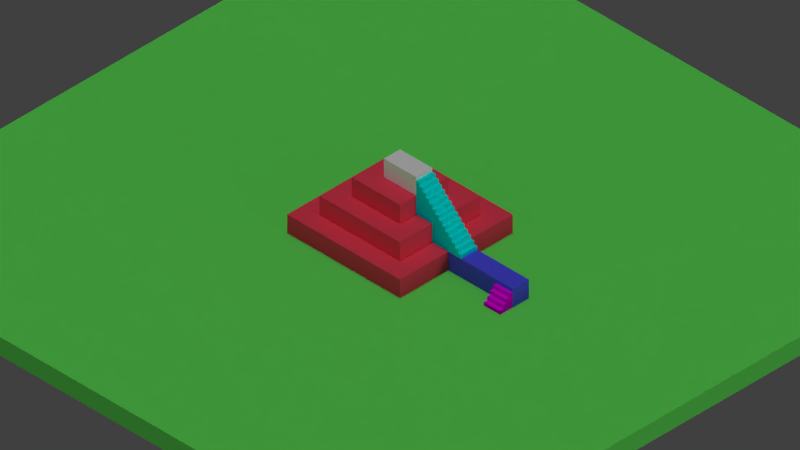 # Source: temple.blend  (saved by Blender 2.79.0; exported with 4.5.12 LTS)
import bpy
from mathutils import Matrix  # noqa: F401  (used for matrix-valued properties, if any)

bpy.ops.wm.read_factory_settings(use_empty=True)
scene = bpy.context.scene
scene.name = 'Scene'

# ---- collections
col_collection_1 = bpy.data.collections.new('Collection 1'); scene.collection.children.link(col_collection_1)

# ---- materials (node trees are filled in below, after node groups)
mat_brickside_006 = bpy.data.materials.new('BrickSide.006')
mat_brickside_006.alpha_threshold = 0.0
mat_brickside_006.use_transparent_shadow = False
mat_brickside_006.diffuse_color = (1.0, 0.06663, 0.1221, 1.0)
mat_brickside_006.roughness = 0.5
mat_brickside_006.specular_intensity = 0.0
mat_bricktop_006 = bpy.data.materials.new('BrickTop.006')
mat_bricktop_006.alpha_threshold = 0.0
mat_bricktop_006.use_transparent_shadow = False
mat_bricktop_006.diffuse_color = (1.0, 0.06663, 0.1221, 1.0)
mat_bricktop_006.roughness = 0.5
mat_bricktop_006.specular_intensity = 0.0
mat_bricktop_006.line_color = (0.0, 0.0, 0.0, 1.0)
mat_ground = bpy.data.materials.new('Ground')
mat_ground.alpha_threshold = 0.0
mat_ground.use_transparent_shadow = False
mat_ground.diffuse_color = (0.161, 1.0, 0.1355, 1.0)
mat_ground.roughness = 0.5
mat_ground.specular_intensity = 0.0
mat_ground.line_color = (0.0, 0.0, 0.0, 1.0)
mat_brickside_025 = bpy.data.materials.new('BrickSide.025')
mat_brickside_025.alpha_threshold = 0.0
mat_brickside_025.use_transparent_shadow = False
mat_brickside_025.diffuse_color = (1.0, 0.06663, 0.1221, 1.0)
mat_brickside_025.roughness = 0.5
mat_brickside_025.specular_intensity = 0.0
mat_bricktop_025 = bpy.data.materials.new('BrickTop.025')
mat_bricktop_025.alpha_threshold = 0.0
mat_bricktop_025.use_transparent_shadow = False
mat_bricktop_025.diffuse_color = (1.0, 0.06663, 0.1221, 1.0)
mat_bricktop_025.roughness = 0.5
mat_bricktop_025.specular_intensity = 0.0
mat_bricktop_025.line_color = (0.0, 0.0, 0.0, 1.0)
mat_brickside_026 = bpy.data.materials.new('BrickSide.026')
mat_brickside_026.alpha_threshold = 0.0
mat_brickside_026.use_transparent_shadow = False
mat_brickside_026.diffuse_color = (1.0, 0.06663, 0.1221, 1.0)
mat_brickside_026.roughness = 0.5
mat_brickside_026.specular_intensity = 0.0
mat_bricktop_026 = bpy.data.materials.new('BrickTop.026')
mat_bricktop_026.alpha_threshold = 0.0
mat_bricktop_026.use_transparent_shadow = False
mat_bricktop_026.diffuse_color = (1.0, 0.06663, 0.1221, 1.0)
mat_bricktop_026.roughness = 0.5
mat_bricktop_026.specular_intensity = 0.0
mat_bricktop_026.line_color = (0.0, 0.0, 0.0, 1.0)
mat_brickside_027 = bpy.data.materials.new('BrickSide.027')
mat_brickside_027.alpha_threshold = 0.0
mat_brickside_027.use_transparent_shadow = False
mat_brickside_027.diffuse_color = (1.0, 0.06663, 0.1221, 1.0)
mat_brickside_027.roughness = 0.5
mat_brickside_027.specular_intensity = 0.0
mat_bricktop_027 = bpy.data.materials.new('BrickTop.027')
mat_bricktop_027.alpha_threshold = 0.0
mat_bricktop_027.use_transparent_shadow = False
mat_bricktop_027.diffuse_color = (1.0, 0.06663, 0.1221, 1.0)
mat_bricktop_027.roughness = 0.5
mat_bricktop_027.specular_intensity = 0.0
mat_bricktop_027.line_color = (0.0, 0.0, 0.0, 1.0)
mat_brickside_028 = bpy.data.materials.new('BrickSide.028')
mat_brickside_028.alpha_threshold = 0.0
mat_brickside_028.use_transparent_shadow = False
mat_brickside_028.diffuse_color = (1.0, 0.06663, 0.1221, 1.0)
mat_brickside_028.roughness = 0.5
mat_brickside_028.specular_intensity = 0.0
mat_bricktop_028 = bpy.data.materials.new('BrickTop.028')
mat_bricktop_028.alpha_threshold = 0.0
mat_bricktop_028.use_transparent_shadow = False
mat_bricktop_028.diffuse_color = (1.0, 0.06663, 0.1221, 1.0)
mat_bricktop_028.roughness = 0.5
mat_bricktop_028.specular_intensity = 0.0
mat_bricktop_028.line_color = (0.0, 0.0, 0.0, 1.0)
mat_brickside_029 = bpy.data.materials.new('BrickSide.029')
mat_brickside_029.alpha_threshold = 0.0
mat_brickside_029.use_transparent_shadow = False
mat_brickside_029.diffuse_color = (1.0, 0.06663, 0.1221, 1.0)
mat_brickside_029.roughness = 0.5
mat_brickside_029.specular_intensity = 0.0
mat_bricktop_029 = bpy.data.materials.new('BrickTop.029')
mat_bricktop_029.alpha_threshold = 0.0
mat_bricktop_029.use_transparent_shadow = False
mat_bricktop_029.diffuse_color = (1.0, 0.06663, 0.1221, 1.0)
mat_bricktop_029.roughness = 0.5
mat_bricktop_029.specular_intensity = 0.0
mat_bricktop_029.line_color = (0.0, 0.0, 0.0, 1.0)
mat_brickside_030 = bpy.data.materials.new('BrickSide.030')
mat_brickside_030.alpha_threshold = 0.0
mat_brickside_030.use_transparent_shadow = False
mat_brickside_030.diffuse_color = (1.0, 0.06663, 0.1221, 1.0)
mat_brickside_030.roughness = 0.5
mat_brickside_030.specular_intensity = 0.0
mat_bricktop_030 = bpy.data.materials.new('BrickTop.030')
mat_bricktop_030.alpha_threshold = 0.0
mat_bricktop_030.use_transparent_shadow = False
mat_bricktop_030.diffuse_color = (1.0, 0.06663, 0.1221, 1.0)
mat_bricktop_030.roughness = 0.5
mat_bricktop_030.specular_intensity = 0.0
mat_bricktop_030.line_color = (0.0, 0.0, 0.0, 1.0)
mat_brickside_031 = bpy.data.materials.new('BrickSide.031')
mat_brickside_031.alpha_threshold = 0.0
mat_brickside_031.use_transparent_shadow = False
mat_brickside_031.diffuse_color = (1.0, 0.06663, 0.1221, 1.0)
mat_brickside_031.roughness = 0.5
mat_brickside_031.specular_intensity = 0.0
mat_bricktop_031 = bpy.data.materials.new('BrickTop.031')
mat_bricktop_031.alpha_threshold = 0.0
mat_bricktop_031.use_transparent_shadow = False
mat_bricktop_031.diffuse_color = (1.0, 0.06663, 0.1221, 1.0)
mat_bricktop_031.roughness = 0.5
mat_bricktop_031.specular_intensity = 0.0
mat_bricktop_031.line_color = (0.0, 0.0, 0.0, 1.0)
mat_brickside_032 = bpy.data.materials.new('BrickSide.032')
mat_brickside_032.alpha_threshold = 0.0
mat_brickside_032.use_transparent_shadow = False
mat_brickside_032.diffuse_color = (1.0, 0.06663, 0.1221, 1.0)
mat_brickside_032.roughness = 0.5
mat_brickside_032.specular_intensity = 0.0
mat_bricktop_032 = bpy.data.materials.new('BrickTop.032')
mat_bricktop_032.alpha_threshold = 0.0
mat_bricktop_032.use_transparent_shadow = False
mat_bricktop_032.diffuse_color = (1.0, 0.06663, 0.1221, 1.0)
mat_bricktop_032.roughness = 0.5
mat_bricktop_032.specular_intensity = 0.0
mat_bricktop_032.line_color = (0.0, 0.0, 0.0, 1.0)
mat_white = bpy.data.materials.new('White')
mat_white.alpha_threshold = 0.0
mat_white.use_transparent_shadow = False
mat_white.diffuse_color = (1.0, 1.0, 1.0, 1.0)
mat_white.roughness = 0.5
mat_white.specular_intensity = 0.0
mat_white.line_color = (0.0, 0.0, 0.0, 1.0)
mat_blue = bpy.data.materials.new('Blue')
mat_blue.alpha_threshold = 0.0
mat_blue.use_transparent_shadow = False
mat_blue.diffuse_color = (0.1, 0.1, 1.0, 1.0)
mat_blue.roughness = 0.5
mat_blue.specular_intensity = 0.0
mat_cyan = bpy.data.materials.new('Cyan')
mat_cyan.alpha_threshold = 0.0
mat_cyan.use_transparent_shadow = False
mat_cyan.diffuse_color = (0.0, 1.0, 1.0, 1.0)
mat_cyan.roughness = 0.5
mat_cyan.specular_intensity = 0.0
mat_cyan.line_color = (0.0, 0.0, 0.0, 1.0)
mat_material_001 = bpy.data.materials.new('Material.001')
mat_material_001.alpha_threshold = 0.0
mat_material_001.use_transparent_shadow = False
mat_material_001.diffuse_color = (1.0, 0.0, 1.0, 1.0)
mat_material_001.roughness = 0.5
mat_material_001.specular_intensity = 0.0

# ---- material node trees

# ---- world
world_world = bpy.data.worlds.new('World'); scene.world = world_world
world_world.color = (0.05088, 0.05088, 0.05088)
world_world.use_sun_shadow = False
world_world.sun_shadow_jitter_overblur = 0.0
world_world.cycles.sampling_method = 'MANUAL'

# ---- cameras
cam_camera = bpy.data.cameras.new('Camera')
cam_camera.type = 'ORTHO'
cam_camera.clip_end = 100.0
cam_camera.lens = 35.0
cam_camera.sensor_width = 32.0
cam_camera.sensor_height = 18.0
cam_camera.ortho_scale = 35.11
cam_camera.dof.focus_distance = 0.0
cam_camera.dof.aperture_fstop = 128.0

# ---- lights
light_lamp = bpy.data.lights.new('Lamp', 'SUN')
light_lamp.transmission_factor = 0.0
light_lamp.cutoff_distance = 30.0
light_lamp.angle = 0.1993
light_lamp.energy = 0.25
light_lamp.shadow_buffer_clip_start = 1.001
light_lamp.shadow_soft_size = 0.1
light_lamp.shadow_cascade_max_distance = 1000.0
light_lamp_001 = bpy.data.lights.new('Lamp.001', 'SUN')
light_lamp_001.transmission_factor = 0.0
light_lamp_001.cutoff_distance = 30.0
light_lamp_001.angle = 0.1993
light_lamp_001.energy = 0.75
light_lamp_001.shadow_buffer_clip_start = 1.001
light_lamp_001.shadow_soft_size = 0.1
light_lamp_001.shadow_cascade_max_distance = 1000.0
light_lamp_002 = bpy.data.lights.new('Lamp.002', 'SUN')
light_lamp_002.transmission_factor = 0.0
light_lamp_002.cutoff_distance = 30.0
light_lamp_002.angle = 0.1993
light_lamp_002.energy = 0.5
light_lamp_002.shadow_buffer_clip_start = 1.001
light_lamp_002.shadow_soft_size = 0.1
light_lamp_002.shadow_cascade_max_distance = 1000.0

# ---- meshes
me_cube_001 = bpy.data.meshes.new('Cube.001')
me_cube_001.from_pydata([(2.5, -0.5, -0.5), (2.5, -0.5, 0.5), (2.5, 0.5, -0.5), (2.5, 0.5, 0.5), (3.5, -0.5, -0.5), (3.5, -0.5, 0.5), (3.5, 0.5, -0.5), (3.5, 0.5, 0.5)], [], [(0, 1, 3, 2), (2, 3, 7, 6), (6, 7, 5, 4), (4, 5, 1, 0), (2, 6, 4, 0), (7, 3, 1, 5)])
me_cube_001.polygons.foreach_set('material_index', [0, 0, 0, 0, 1, 1])
_uv = me_cube_001.uv_layers.new(name='UVMap')
_uv.uv.foreach_set('vector', [2.98e-08, 1.0, 0.0, 2.98e-08, 1.0, 0.0, 1.0, 1.0, 2.98e-08, 1.0, 0.0, 2.98e-08, 1.0, 0.0, 1.0, 1.0, 2.98e-08, 1.0, 0.0, 2.98e-08, 1.0, 0.0, 1.0, 1.0, 2.98e-08, 1.0, 0.0, 2.98e-08, 1.0, 0.0, 1.0, 1.0, 0.0, 0.0, 1.0, 0.0, 1.0, 1.0, 0.0, 1.0, 0.0, 0.0, 1.0, 0.0, 1.0, 1.0, 0.0, 1.0])
me_cube_001.materials.append(mat_brickside_006)
me_cube_001.materials.append(mat_bricktop_006)
me_cube_001.use_remesh_preserve_volume = False
me_cube_001.use_remesh_preserve_attributes = False
me_cube_001.use_mirror_vertex_groups = False
me_cube_001.update()
me_cube = bpy.data.meshes.new('Cube')
me_cube.from_pydata([(18.0, 18.0, -0.5), (18.0, -18.0, -0.5), (-18.0, -18.0, -0.5), (-18.0, 18.0, -0.5), (18.0, 18.0, 0.5), (18.0, -18.0, 0.5), (-18.0, -18.0, 0.5), (-18.0, 18.0, 0.5)], [], [(0, 1, 2, 3), (4, 7, 6, 5), (0, 4, 5, 1), (1, 5, 6, 2), (2, 6, 7, 3), (4, 0, 3, 7)])
me_cube.materials.append(mat_ground)
me_cube.use_remesh_preserve_volume = False
me_cube.use_remesh_preserve_attributes = False
me_cube.use_mirror_vertex_groups = False
me_cube.update()
me_cube_002 = bpy.data.meshes.new('Cube.002')
me_cube_002.from_pydata([(2.5, -0.5, -0.5), (2.5, -0.5, 0.5), (2.5, 0.5, -0.5), (2.5, 0.5, 0.5), (3.5, -0.5, -0.5), (3.5, -0.5, 0.5), (3.5, 0.5, -0.5), (3.5, 0.5, 0.5)], [], [(0, 1, 3, 2), (2, 3, 7, 6), (6, 7, 5, 4), (4, 5, 1, 0), (2, 6, 4, 0), (7, 3, 1, 5)])
me_cube_002.polygons.foreach_set('material_index', [0, 0, 0, 0, 1, 1])
_uv = me_cube_002.uv_layers.new(name='UVMap')
_uv.uv.foreach_set('vector', [2.98e-08, 1.0, 0.0, 2.98e-08, 1.0, 0.0, 1.0, 1.0, 2.98e-08, 1.0, 0.0, 2.98e-08, 1.0, 0.0, 1.0, 1.0, 2.98e-08, 1.0, 0.0, 2.98e-08, 1.0, 0.0, 1.0, 1.0, 2.98e-08, 1.0, 0.0, 2.98e-08, 1.0, 0.0, 1.0, 1.0, 0.0, 0.0, 1.0, 0.0, 1.0, 1.0, 0.0, 1.0, 0.0, 0.0, 1.0, 0.0, 1.0, 1.0, 0.0, 1.0])
me_cube_002.materials.append(mat_brickside_006)
me_cube_002.materials.append(mat_bricktop_006)
me_cube_002.use_remesh_preserve_volume = False
me_cube_002.use_remesh_preserve_attributes = False
me_cube_002.use_mirror_vertex_groups = False
me_cube_002.update()
me_cube_003 = bpy.data.meshes.new('Cube.003')
me_cube_003.from_pydata([(2.5, -0.5, -0.5), (2.5, -0.5, 0.5), (2.5, 0.5, -0.5), (2.5, 0.5, 0.5), (3.5, -0.5, -0.5), (3.5, -0.5, 0.5), (3.5, 0.5, -0.5), (3.5, 0.5, 0.5)], [], [(0, 1, 3, 2), (2, 3, 7, 6), (6, 7, 5, 4), (4, 5, 1, 0), (2, 6, 4, 0), (7, 3, 1, 5)])
me_cube_003.polygons.foreach_set('material_index', [0, 0, 0, 0, 1, 1])
_uv = me_cube_003.uv_layers.new(name='UVMap')
_uv.uv.foreach_set('vector', [2.98e-08, 1.0, 0.0, 2.98e-08, 1.0, 0.0, 1.0, 1.0, 2.98e-08, 1.0, 0.0, 2.98e-08, 1.0, 0.0, 1.0, 1.0, 2.98e-08, 1.0, 0.0, 2.98e-08, 1.0, 0.0, 1.0, 1.0, 2.98e-08, 1.0, 0.0, 2.98e-08, 1.0, 0.0, 1.0, 1.0, 0.0, 0.0, 1.0, 0.0, 1.0, 1.0, 0.0, 1.0, 0.0, 0.0, 1.0, 0.0, 1.0, 1.0, 0.0, 1.0])
me_cube_003.materials.append(mat_brickside_006)
me_cube_003.materials.append(mat_bricktop_006)
me_cube_003.use_remesh_preserve_volume = False
me_cube_003.use_remesh_preserve_attributes = False
me_cube_003.use_mirror_vertex_groups = False
me_cube_003.update()
me_cube_004 = bpy.data.meshes.new('Cube.004')
me_cube_004.from_pydata([(2.5, -0.5, -0.5), (2.5, -0.5, 0.5), (2.5, 0.5, -0.5), (2.5, 0.5, 0.5), (3.5, -0.5, -0.5), (3.5, -0.5, 0.5), (3.5, 0.5, -0.5), (3.5, 0.5, 0.5)], [], [(0, 1, 3, 2), (2, 3, 7, 6), (6, 7, 5, 4), (4, 5, 1, 0), (2, 6, 4, 0), (7, 3, 1, 5)])
me_cube_004.polygons.foreach_set('material_index', [0, 0, 0, 0, 1, 1])
_uv = me_cube_004.uv_layers.new(name='UVMap')
_uv.uv.foreach_set('vector', [2.98e-08, 1.0, 0.0, 2.98e-08, 1.0, 0.0, 1.0, 1.0, 2.98e-08, 1.0, 0.0, 2.98e-08, 1.0, 0.0, 1.0, 1.0, 2.98e-08, 1.0, 0.0, 2.98e-08, 1.0, 0.0, 1.0, 1.0, 2.98e-08, 1.0, 0.0, 2.98e-08, 1.0, 0.0, 1.0, 1.0, 0.0, 0.0, 1.0, 0.0, 1.0, 1.0, 0.0, 1.0, 0.0, 0.0, 1.0, 0.0, 1.0, 1.0, 0.0, 1.0])
me_cube_004.materials.append(mat_brickside_006)
me_cube_004.materials.append(mat_bricktop_006)
me_cube_004.use_remesh_preserve_volume = False
me_cube_004.use_remesh_preserve_attributes = False
me_cube_004.use_mirror_vertex_groups = False
me_cube_004.update()
me_cube_005 = bpy.data.meshes.new('Cube.005')
me_cube_005.from_pydata([(2.5, -0.5, -0.5), (2.5, -0.5, 0.5), (2.5, 0.5, -0.5), (2.5, 0.5, 0.5), (3.5, -0.5, -0.5), (3.5, -0.5, 0.5), (3.5, 0.5, -0.5), (3.5, 0.5, 0.5)], [], [(0, 1, 3, 2), (2, 3, 7, 6), (6, 7, 5, 4), (4, 5, 1, 0), (2, 6, 4, 0), (7, 3, 1, 5)])
me_cube_005.polygons.foreach_set('material_index', [0, 0, 0, 0, 1, 1])
_uv = me_cube_005.uv_layers.new(name='UVMap')
_uv.uv.foreach_set('vector', [2.98e-08, 1.0, 0.0, 2.98e-08, 1.0, 0.0, 1.0, 1.0, 2.98e-08, 1.0, 0.0, 2.98e-08, 1.0, 0.0, 1.0, 1.0, 2.98e-08, 1.0, 0.0, 2.98e-08, 1.0, 0.0, 1.0, 1.0, 2.98e-08, 1.0, 0.0, 2.98e-08, 1.0, 0.0, 1.0, 1.0, 0.0, 0.0, 1.0, 0.0, 1.0, 1.0, 0.0, 1.0, 0.0, 0.0, 1.0, 0.0, 1.0, 1.0, 0.0, 1.0])
me_cube_005.materials.append(mat_brickside_006)
me_cube_005.materials.append(mat_bricktop_006)
me_cube_005.use_remesh_preserve_volume = False
me_cube_005.use_remesh_preserve_attributes = False
me_cube_005.use_mirror_vertex_groups = False
me_cube_005.update()
me_cube_006 = bpy.data.meshes.new('Cube.006')
me_cube_006.from_pydata([(2.5, -0.5, -0.5), (2.5, -0.5, 0.5), (2.5, 0.5, -0.5), (2.5, 0.5, 0.5), (3.5, -0.5, -0.5), (3.5, -0.5, 0.5), (3.5, 0.5, -0.5), (3.5, 0.5, 0.5)], [], [(0, 1, 3, 2), (2, 3, 7, 6), (6, 7, 5, 4), (4, 5, 1, 0), (2, 6, 4, 0), (7, 3, 1, 5)])
me_cube_006.polygons.foreach_set('material_index', [0, 0, 0, 0, 1, 1])
_uv = me_cube_006.uv_layers.new(name='UVMap')
_uv.uv.foreach_set('vector', [2.98e-08, 1.0, 0.0, 2.98e-08, 1.0, 0.0, 1.0, 1.0, 2.98e-08, 1.0, 0.0, 2.98e-08, 1.0, 0.0, 1.0, 1.0, 2.98e-08, 1.0, 0.0, 2.98e-08, 1.0, 0.0, 1.0, 1.0, 2.98e-08, 1.0, 0.0, 2.98e-08, 1.0, 0.0, 1.0, 1.0, 0.0, 0.0, 1.0, 0.0, 1.0, 1.0, 0.0, 1.0, 0.0, 0.0, 1.0, 0.0, 1.0, 1.0, 0.0, 1.0])
me_cube_006.materials.append(mat_brickside_006)
me_cube_006.materials.append(mat_bricktop_006)
me_cube_006.use_remesh_preserve_volume = False
me_cube_006.use_remesh_preserve_attributes = False
me_cube_006.use_mirror_vertex_groups = False
me_cube_006.update()
me_cube_007 = bpy.data.meshes.new('Cube.007')
me_cube_007.from_pydata([(2.5, -0.5, -0.5), (2.5, -0.5, 0.5), (2.5, 0.5, -0.5), (2.5, 0.5, 0.5), (3.5, -0.5, -0.5), (3.5, -0.5, 0.5), (3.5, 0.5, -0.5), (3.5, 0.5, 0.5)], [], [(0, 1, 3, 2), (2, 3, 7, 6), (6, 7, 5, 4), (4, 5, 1, 0), (2, 6, 4, 0), (7, 3, 1, 5)])
me_cube_007.polygons.foreach_set('material_index', [0, 0, 0, 0, 1, 1])
_uv = me_cube_007.uv_layers.new(name='UVMap')
_uv.uv.foreach_set('vector', [2.98e-08, 1.0, 0.0, 2.98e-08, 1.0, 0.0, 1.0, 1.0, 2.98e-08, 1.0, 0.0, 2.98e-08, 1.0, 0.0, 1.0, 1.0, 2.98e-08, 1.0, 0.0, 2.98e-08, 1.0, 0.0, 1.0, 1.0, 2.98e-08, 1.0, 0.0, 2.98e-08, 1.0, 0.0, 1.0, 1.0, 0.0, 0.0, 1.0, 0.0, 1.0, 1.0, 0.0, 1.0, 0.0, 0.0, 1.0, 0.0, 1.0, 1.0, 0.0, 1.0])
me_cube_007.materials.append(mat_brickside_006)
me_cube_007.materials.append(mat_bricktop_006)
me_cube_007.use_remesh_preserve_volume = False
me_cube_007.use_remesh_preserve_attributes = False
me_cube_007.use_mirror_vertex_groups = False
me_cube_007.update()
me_cube_009 = bpy.data.meshes.new('Cube.009')
me_cube_009.from_pydata([(2.5, -0.5, -0.5), (2.5, -0.5, 0.5), (2.5, 0.5, -0.5), (2.5, 0.5, 0.5), (3.5, -0.5, -0.5), (3.5, -0.5, 0.5), (3.5, 0.5, -0.5), (3.5, 0.5, 0.5)], [], [(0, 1, 3, 2), (2, 3, 7, 6), (6, 7, 5, 4), (4, 5, 1, 0), (2, 6, 4, 0), (7, 3, 1, 5)])
me_cube_009.polygons.foreach_set('material_index', [0, 0, 0, 0, 1, 1])
_uv = me_cube_009.uv_layers.new(name='UVMap')
_uv.uv.foreach_set('vector', [2.98e-08, 1.0, 0.0, 2.98e-08, 1.0, 0.0, 1.0, 1.0, 2.98e-08, 1.0, 0.0, 2.98e-08, 1.0, 0.0, 1.0, 1.0, 2.98e-08, 1.0, 0.0, 2.98e-08, 1.0, 0.0, 1.0, 1.0, 2.98e-08, 1.0, 0.0, 2.98e-08, 1.0, 0.0, 1.0, 1.0, 0.0, 0.0, 1.0, 0.0, 1.0, 1.0, 0.0, 1.0, 0.0, 0.0, 1.0, 0.0, 1.0, 1.0, 0.0, 1.0])
me_cube_009.materials.append(mat_brickside_006)
me_cube_009.materials.append(mat_bricktop_006)
me_cube_009.use_remesh_preserve_volume = False
me_cube_009.use_remesh_preserve_attributes = False
me_cube_009.use_mirror_vertex_groups = False
me_cube_009.update()
me_cube_008 = bpy.data.meshes.new('Cube.008')
me_cube_008.from_pydata([(2.5, -0.5, -0.5), (2.5, -0.5, 0.5), (2.5, 0.5, -0.5), (2.5, 0.5, 0.5), (3.5, -0.5, -0.5), (3.5, -0.5, 0.5), (3.5, 0.5, -0.5), (3.5, 0.5, 0.5)], [], [(0, 1, 3, 2), (2, 3, 7, 6), (6, 7, 5, 4), (4, 5, 1, 0), (2, 6, 4, 0), (7, 3, 1, 5)])
me_cube_008.polygons.foreach_set('material_index', [0, 0, 0, 0, 1, 1])
_uv = me_cube_008.uv_layers.new(name='UVMap')
_uv.uv.foreach_set('vector', [2.98e-08, 1.0, 0.0, 2.98e-08, 1.0, 0.0, 1.0, 1.0, 2.98e-08, 1.0, 0.0, 2.98e-08, 1.0, 0.0, 1.0, 1.0, 2.98e-08, 1.0, 0.0, 2.98e-08, 1.0, 0.0, 1.0, 1.0, 2.98e-08, 1.0, 0.0, 2.98e-08, 1.0, 0.0, 1.0, 1.0, 0.0, 0.0, 1.0, 0.0, 1.0, 1.0, 0.0, 1.0, 0.0, 0.0, 1.0, 0.0, 1.0, 1.0, 0.0, 1.0])
me_cube_008.materials.append(mat_brickside_006)
me_cube_008.materials.append(mat_bricktop_006)
me_cube_008.use_remesh_preserve_volume = False
me_cube_008.use_remesh_preserve_attributes = False
me_cube_008.use_mirror_vertex_groups = False
me_cube_008.update()
me_cube_011 = bpy.data.meshes.new('Cube.011')
me_cube_011.from_pydata([(2.5, -0.5, -0.5), (2.5, -0.5, 0.5), (2.5, 0.5, -0.5), (2.5, 0.5, 0.5), (3.5, -0.5, -0.5), (3.5, -0.5, 0.5), (3.5, 0.5, -0.5), (3.5, 0.5, 0.5)], [], [(0, 1, 3, 2), (2, 3, 7, 6), (6, 7, 5, 4), (4, 5, 1, 0), (2, 6, 4, 0), (7, 3, 1, 5)])
me_cube_011.polygons.foreach_set('material_index', [0, 0, 0, 0, 1, 1])
_uv = me_cube_011.uv_layers.new(name='UVMap')
_uv.uv.foreach_set('vector', [2.98e-08, 1.0, 0.0, 2.98e-08, 1.0, 0.0, 1.0, 1.0, 2.98e-08, 1.0, 0.0, 2.98e-08, 1.0, 0.0, 1.0, 1.0, 2.98e-08, 1.0, 0.0, 2.98e-08, 1.0, 0.0, 1.0, 1.0, 2.98e-08, 1.0, 0.0, 2.98e-08, 1.0, 0.0, 1.0, 1.0, 0.0, 0.0, 1.0, 0.0, 1.0, 1.0, 0.0, 1.0, 0.0, 0.0, 1.0, 0.0, 1.0, 1.0, 0.0, 1.0])
me_cube_011.materials.append(mat_brickside_006)
me_cube_011.materials.append(mat_bricktop_006)
me_cube_011.use_remesh_preserve_volume = False
me_cube_011.use_remesh_preserve_attributes = False
me_cube_011.use_mirror_vertex_groups = False
me_cube_011.update()
me_cube_010 = bpy.data.meshes.new('Cube.010')
me_cube_010.from_pydata([(2.5, -0.5, -0.5), (2.5, -0.5, 0.5), (2.5, 0.5, -0.5), (2.5, 0.5, 0.5), (3.5, -0.5, -0.5), (3.5, -0.5, 0.5), (3.5, 0.5, -0.5), (3.5, 0.5, 0.5)], [], [(0, 1, 3, 2), (2, 3, 7, 6), (6, 7, 5, 4), (4, 5, 1, 0), (2, 6, 4, 0), (7, 3, 1, 5)])
me_cube_010.polygons.foreach_set('material_index', [0, 0, 0, 0, 1, 1])
_uv = me_cube_010.uv_layers.new(name='UVMap')
_uv.uv.foreach_set('vector', [2.98e-08, 1.0, 0.0, 2.98e-08, 1.0, 0.0, 1.0, 1.0, 2.98e-08, 1.0, 0.0, 2.98e-08, 1.0, 0.0, 1.0, 1.0, 2.98e-08, 1.0, 0.0, 2.98e-08, 1.0, 0.0, 1.0, 1.0, 2.98e-08, 1.0, 0.0, 2.98e-08, 1.0, 0.0, 1.0, 1.0, 0.0, 0.0, 1.0, 0.0, 1.0, 1.0, 0.0, 1.0, 0.0, 0.0, 1.0, 0.0, 1.0, 1.0, 0.0, 1.0])
me_cube_010.materials.append(mat_brickside_006)
me_cube_010.materials.append(mat_bricktop_006)
me_cube_010.use_remesh_preserve_volume = False
me_cube_010.use_remesh_preserve_attributes = False
me_cube_010.use_mirror_vertex_groups = False
me_cube_010.update()
me_cube_013 = bpy.data.meshes.new('Cube.013')
me_cube_013.from_pydata([(2.5, -0.5, -0.5), (2.5, -0.5, 0.5), (2.5, 0.5, -0.5), (2.5, 0.5, 0.5), (3.5, -0.5, -0.5), (3.5, -0.5, 0.5), (3.5, 0.5, -0.5), (3.5, 0.5, 0.5)], [], [(0, 1, 3, 2), (2, 3, 7, 6), (6, 7, 5, 4), (4, 5, 1, 0), (2, 6, 4, 0), (7, 3, 1, 5)])
me_cube_013.polygons.foreach_set('material_index', [0, 0, 0, 0, 1, 1])
_uv = me_cube_013.uv_layers.new(name='UVMap')
_uv.uv.foreach_set('vector', [2.98e-08, 1.0, 0.0, 2.98e-08, 1.0, 0.0, 1.0, 1.0, 2.98e-08, 1.0, 0.0, 2.98e-08, 1.0, 0.0, 1.0, 1.0, 2.98e-08, 1.0, 0.0, 2.98e-08, 1.0, 0.0, 1.0, 1.0, 2.98e-08, 1.0, 0.0, 2.98e-08, 1.0, 0.0, 1.0, 1.0, 0.0, 0.0, 1.0, 0.0, 1.0, 1.0, 0.0, 1.0, 0.0, 0.0, 1.0, 0.0, 1.0, 1.0, 0.0, 1.0])
me_cube_013.materials.append(mat_brickside_006)
me_cube_013.materials.append(mat_bricktop_006)
me_cube_013.use_remesh_preserve_volume = False
me_cube_013.use_remesh_preserve_attributes = False
me_cube_013.use_mirror_vertex_groups = False
me_cube_013.update()
me_cube_012 = bpy.data.meshes.new('Cube.012')
me_cube_012.from_pydata([(2.5, -0.5, -0.5), (2.5, -0.5, 0.5), (2.5, 0.5, -0.5), (2.5, 0.5, 0.5), (3.5, -0.5, -0.5), (3.5, -0.5, 0.5), (3.5, 0.5, -0.5), (3.5, 0.5, 0.5)], [], [(0, 1, 3, 2), (2, 3, 7, 6), (6, 7, 5, 4), (4, 5, 1, 0), (2, 6, 4, 0), (7, 3, 1, 5)])
me_cube_012.polygons.foreach_set('material_index', [0, 0, 0, 0, 1, 1])
_uv = me_cube_012.uv_layers.new(name='UVMap')
_uv.uv.foreach_set('vector', [2.98e-08, 1.0, 0.0, 2.98e-08, 1.0, 0.0, 1.0, 1.0, 2.98e-08, 1.0, 0.0, 2.98e-08, 1.0, 0.0, 1.0, 1.0, 2.98e-08, 1.0, 0.0, 2.98e-08, 1.0, 0.0, 1.0, 1.0, 2.98e-08, 1.0, 0.0, 2.98e-08, 1.0, 0.0, 1.0, 1.0, 0.0, 0.0, 1.0, 0.0, 1.0, 1.0, 0.0, 1.0, 0.0, 0.0, 1.0, 0.0, 1.0, 1.0, 0.0, 1.0])
me_cube_012.materials.append(mat_brickside_006)
me_cube_012.materials.append(mat_bricktop_006)
me_cube_012.use_remesh_preserve_volume = False
me_cube_012.use_remesh_preserve_attributes = False
me_cube_012.use_mirror_vertex_groups = False
me_cube_012.update()
me_cube_015 = bpy.data.meshes.new('Cube.015')
me_cube_015.from_pydata([(2.5, -0.5, -0.5), (2.5, -0.5, 0.5), (2.5, 0.5, -0.5), (2.5, 0.5, 0.5), (3.5, -0.5, -0.5), (3.5, -0.5, 0.5), (3.5, 0.5, -0.5), (3.5, 0.5, 0.5)], [], [(0, 1, 3, 2), (2, 3, 7, 6), (6, 7, 5, 4), (4, 5, 1, 0), (2, 6, 4, 0), (7, 3, 1, 5)])
me_cube_015.polygons.foreach_set('material_index', [0, 0, 0, 0, 1, 1])
_uv = me_cube_015.uv_layers.new(name='UVMap')
_uv.uv.foreach_set('vector', [2.98e-08, 1.0, 0.0, 2.98e-08, 1.0, 0.0, 1.0, 1.0, 2.98e-08, 1.0, 0.0, 2.98e-08, 1.0, 0.0, 1.0, 1.0, 2.98e-08, 1.0, 0.0, 2.98e-08, 1.0, 0.0, 1.0, 1.0, 2.98e-08, 1.0, 0.0, 2.98e-08, 1.0, 0.0, 1.0, 1.0, 0.0, 0.0, 1.0, 0.0, 1.0, 1.0, 0.0, 1.0, 0.0, 0.0, 1.0, 0.0, 1.0, 1.0, 0.0, 1.0])
me_cube_015.materials.append(mat_brickside_006)
me_cube_015.materials.append(mat_bricktop_006)
me_cube_015.use_remesh_preserve_volume = False
me_cube_015.use_remesh_preserve_attributes = False
me_cube_015.use_mirror_vertex_groups = False
me_cube_015.update()
me_cube_014 = bpy.data.meshes.new('Cube.014')
me_cube_014.from_pydata([(2.5, -0.5, -0.5), (2.5, -0.5, 0.5), (2.5, 0.5, -0.5), (2.5, 0.5, 0.5), (3.5, -0.5, -0.5), (3.5, -0.5, 0.5), (3.5, 0.5, -0.5), (3.5, 0.5, 0.5)], [], [(0, 1, 3, 2), (2, 3, 7, 6), (6, 7, 5, 4), (4, 5, 1, 0), (2, 6, 4, 0), (7, 3, 1, 5)])
me_cube_014.polygons.foreach_set('material_index', [0, 0, 0, 0, 1, 1])
_uv = me_cube_014.uv_layers.new(name='UVMap')
_uv.uv.foreach_set('vector', [2.98e-08, 1.0, 0.0, 2.98e-08, 1.0, 0.0, 1.0, 1.0, 2.98e-08, 1.0, 0.0, 2.98e-08, 1.0, 0.0, 1.0, 1.0, 2.98e-08, 1.0, 0.0, 2.98e-08, 1.0, 0.0, 1.0, 1.0, 2.98e-08, 1.0, 0.0, 2.98e-08, 1.0, 0.0, 1.0, 1.0, 0.0, 0.0, 1.0, 0.0, 1.0, 1.0, 0.0, 1.0, 0.0, 0.0, 1.0, 0.0, 1.0, 1.0, 0.0, 1.0])
me_cube_014.materials.append(mat_brickside_006)
me_cube_014.materials.append(mat_bricktop_006)
me_cube_014.use_remesh_preserve_volume = False
me_cube_014.use_remesh_preserve_attributes = False
me_cube_014.use_mirror_vertex_groups = False
me_cube_014.update()
me_cube_017 = bpy.data.meshes.new('Cube.017')
me_cube_017.from_pydata([(2.5, -0.5, -0.5), (2.5, -0.5, 0.5), (2.5, 0.5, -0.5), (2.5, 0.5, 0.5), (3.5, -0.5, -0.5), (3.5, -0.5, 0.5), (3.5, 0.5, -0.5), (3.5, 0.5, 0.5)], [], [(0, 1, 3, 2), (2, 3, 7, 6), (6, 7, 5, 4), (4, 5, 1, 0), (2, 6, 4, 0), (7, 3, 1, 5)])
me_cube_017.polygons.foreach_set('material_index', [0, 0, 0, 0, 1, 1])
_uv = me_cube_017.uv_layers.new(name='UVMap')
_uv.uv.foreach_set('vector', [2.98e-08, 1.0, 0.0, 2.98e-08, 1.0, 0.0, 1.0, 1.0, 2.98e-08, 1.0, 0.0, 2.98e-08, 1.0, 0.0, 1.0, 1.0, 2.98e-08, 1.0, 0.0, 2.98e-08, 1.0, 0.0, 1.0, 1.0, 2.98e-08, 1.0, 0.0, 2.98e-08, 1.0, 0.0, 1.0, 1.0, 0.0, 0.0, 1.0, 0.0, 1.0, 1.0, 0.0, 1.0, 0.0, 0.0, 1.0, 0.0, 1.0, 1.0, 0.0, 1.0])
me_cube_017.materials.append(mat_brickside_006)
me_cube_017.materials.append(mat_bricktop_006)
me_cube_017.use_remesh_preserve_volume = False
me_cube_017.use_remesh_preserve_attributes = False
me_cube_017.use_mirror_vertex_groups = False
me_cube_017.update()
me_cube_016 = bpy.data.meshes.new('Cube.016')
me_cube_016.from_pydata([(2.5, -0.5, -0.5), (2.5, -0.5, 0.5), (2.5, 0.5, -0.5), (2.5, 0.5, 0.5), (3.5, -0.5, -0.5), (3.5, -0.5, 0.5), (3.5, 0.5, -0.5), (3.5, 0.5, 0.5)], [], [(0, 1, 3, 2), (2, 3, 7, 6), (6, 7, 5, 4), (4, 5, 1, 0), (2, 6, 4, 0), (7, 3, 1, 5)])
me_cube_016.polygons.foreach_set('material_index', [0, 0, 0, 0, 1, 1])
_uv = me_cube_016.uv_layers.new(name='UVMap')
_uv.uv.foreach_set('vector', [2.98e-08, 1.0, 0.0, 2.98e-08, 1.0, 0.0, 1.0, 1.0, 2.98e-08, 1.0, 0.0, 2.98e-08, 1.0, 0.0, 1.0, 1.0, 2.98e-08, 1.0, 0.0, 2.98e-08, 1.0, 0.0, 1.0, 1.0, 2.98e-08, 1.0, 0.0, 2.98e-08, 1.0, 0.0, 1.0, 1.0, 0.0, 0.0, 1.0, 0.0, 1.0, 1.0, 0.0, 1.0, 0.0, 0.0, 1.0, 0.0, 1.0, 1.0, 0.0, 1.0])
me_cube_016.materials.append(mat_brickside_006)
me_cube_016.materials.append(mat_bricktop_006)
me_cube_016.use_remesh_preserve_volume = False
me_cube_016.use_remesh_preserve_attributes = False
me_cube_016.use_mirror_vertex_groups = False
me_cube_016.update()
me_cube_019 = bpy.data.meshes.new('Cube.019')
me_cube_019.from_pydata([(2.5, -0.5, -0.5), (2.5, -0.5, 0.5), (2.5, 0.5, -0.5), (2.5, 0.5, 0.5), (3.5, -0.5, -0.5), (3.5, -0.5, 0.5), (3.5, 0.5, -0.5), (3.5, 0.5, 0.5)], [], [(0, 1, 3, 2), (2, 3, 7, 6), (6, 7, 5, 4), (4, 5, 1, 0), (2, 6, 4, 0), (7, 3, 1, 5)])
me_cube_019.polygons.foreach_set('material_index', [0, 0, 0, 0, 1, 1])
_uv = me_cube_019.uv_layers.new(name='UVMap')
_uv.uv.foreach_set('vector', [2.98e-08, 1.0, 0.0, 2.98e-08, 1.0, 0.0, 1.0, 1.0, 2.98e-08, 1.0, 0.0, 2.98e-08, 1.0, 0.0, 1.0, 1.0, 2.98e-08, 1.0, 0.0, 2.98e-08, 1.0, 0.0, 1.0, 1.0, 2.98e-08, 1.0, 0.0, 2.98e-08, 1.0, 0.0, 1.0, 1.0, 0.0, 0.0, 1.0, 0.0, 1.0, 1.0, 0.0, 1.0, 0.0, 0.0, 1.0, 0.0, 1.0, 1.0, 0.0, 1.0])
me_cube_019.materials.append(mat_brickside_006)
me_cube_019.materials.append(mat_bricktop_006)
me_cube_019.use_remesh_preserve_volume = False
me_cube_019.use_remesh_preserve_attributes = False
me_cube_019.use_mirror_vertex_groups = False
me_cube_019.update()
me_cube_018 = bpy.data.meshes.new('Cube.018')
me_cube_018.from_pydata([(2.5, -0.5, -0.5), (2.5, -0.5, 0.5), (2.5, 0.5, -0.5), (2.5, 0.5, 0.5), (3.5, -0.5, -0.5), (3.5, -0.5, 0.5), (3.5, 0.5, -0.5), (3.5, 0.5, 0.5)], [], [(0, 1, 3, 2), (2, 3, 7, 6), (6, 7, 5, 4), (4, 5, 1, 0), (2, 6, 4, 0), (7, 3, 1, 5)])
me_cube_018.polygons.foreach_set('material_index', [0, 0, 0, 0, 1, 1])
_uv = me_cube_018.uv_layers.new(name='UVMap')
_uv.uv.foreach_set('vector', [2.98e-08, 1.0, 0.0, 2.98e-08, 1.0, 0.0, 1.0, 1.0, 2.98e-08, 1.0, 0.0, 2.98e-08, 1.0, 0.0, 1.0, 1.0, 2.98e-08, 1.0, 0.0, 2.98e-08, 1.0, 0.0, 1.0, 1.0, 2.98e-08, 1.0, 0.0, 2.98e-08, 1.0, 0.0, 1.0, 1.0, 0.0, 0.0, 1.0, 0.0, 1.0, 1.0, 0.0, 1.0, 0.0, 0.0, 1.0, 0.0, 1.0, 1.0, 0.0, 1.0])
me_cube_018.materials.append(mat_brickside_006)
me_cube_018.materials.append(mat_bricktop_006)
me_cube_018.use_remesh_preserve_volume = False
me_cube_018.use_remesh_preserve_attributes = False
me_cube_018.use_mirror_vertex_groups = False
me_cube_018.update()
me_cube_021 = bpy.data.meshes.new('Cube.021')
me_cube_021.from_pydata([(2.5, -0.5, -0.5), (2.5, -0.5, 0.5), (2.5, 0.5, -0.5), (2.5, 0.5, 0.5), (3.5, -0.5, -0.5), (3.5, -0.5, 0.5), (3.5, 0.5, -0.5), (3.5, 0.5, 0.5)], [], [(0, 1, 3, 2), (2, 3, 7, 6), (6, 7, 5, 4), (4, 5, 1, 0), (2, 6, 4, 0), (7, 3, 1, 5)])
me_cube_021.polygons.foreach_set('material_index', [0, 0, 0, 0, 1, 1])
_uv = me_cube_021.uv_layers.new(name='UVMap')
_uv.uv.foreach_set('vector', [2.98e-08, 1.0, 0.0, 2.98e-08, 1.0, 0.0, 1.0, 1.0, 2.98e-08, 1.0, 0.0, 2.98e-08, 1.0, 0.0, 1.0, 1.0, 2.98e-08, 1.0, 0.0, 2.98e-08, 1.0, 0.0, 1.0, 1.0, 2.98e-08, 1.0, 0.0, 2.98e-08, 1.0, 0.0, 1.0, 1.0, 0.0, 0.0, 1.0, 0.0, 1.0, 1.0, 0.0, 1.0, 0.0, 0.0, 1.0, 0.0, 1.0, 1.0, 0.0, 1.0])
me_cube_021.materials.append(mat_brickside_006)
me_cube_021.materials.append(mat_bricktop_006)
me_cube_021.use_remesh_preserve_volume = False
me_cube_021.use_remesh_preserve_attributes = False
me_cube_021.use_mirror_vertex_groups = False
me_cube_021.update()
me_cube_022 = bpy.data.meshes.new('Cube.022')
me_cube_022.from_pydata([(2.5, -0.5, -0.5), (2.5, -0.5, 0.5), (2.5, 0.5, -0.5), (2.5, 0.5, 0.5), (3.5, -0.5, -0.5), (3.5, -0.5, 0.5), (3.5, 0.5, -0.5), (3.5, 0.5, 0.5)], [], [(0, 1, 3, 2), (2, 3, 7, 6), (6, 7, 5, 4), (4, 5, 1, 0), (2, 6, 4, 0), (7, 3, 1, 5)])
me_cube_022.polygons.foreach_set('material_index', [0, 0, 0, 0, 1, 1])
_uv = me_cube_022.uv_layers.new(name='UVMap')
_uv.uv.foreach_set('vector', [2.98e-08, 1.0, 0.0, 2.98e-08, 1.0, 0.0, 1.0, 1.0, 2.98e-08, 1.0, 0.0, 2.98e-08, 1.0, 0.0, 1.0, 1.0, 2.98e-08, 1.0, 0.0, 2.98e-08, 1.0, 0.0, 1.0, 1.0, 2.98e-08, 1.0, 0.0, 2.98e-08, 1.0, 0.0, 1.0, 1.0, 0.0, 0.0, 1.0, 0.0, 1.0, 1.0, 0.0, 1.0, 0.0, 0.0, 1.0, 0.0, 1.0, 1.0, 0.0, 1.0])
me_cube_022.materials.append(mat_brickside_006)
me_cube_022.materials.append(mat_bricktop_006)
me_cube_022.use_remesh_preserve_volume = False
me_cube_022.use_remesh_preserve_attributes = False
me_cube_022.use_mirror_vertex_groups = False
me_cube_022.update()
me_cube_024 = bpy.data.meshes.new('Cube.024')
me_cube_024.from_pydata([(2.5, -0.5, -0.5), (2.5, -0.5, 0.5), (2.5, 0.5, -0.5), (2.5, 0.5, 0.5), (3.5, -0.5, -0.5), (3.5, -0.5, 0.5), (3.5, 0.5, -0.5), (3.5, 0.5, 0.5)], [], [(0, 1, 3, 2), (2, 3, 7, 6), (6, 7, 5, 4), (4, 5, 1, 0), (2, 6, 4, 0), (7, 3, 1, 5)])
me_cube_024.polygons.foreach_set('material_index', [0, 0, 0, 0, 1, 1])
_uv = me_cube_024.uv_layers.new(name='UVMap')
_uv.uv.foreach_set('vector', [2.98e-08, 1.0, 0.0, 2.98e-08, 1.0, 0.0, 1.0, 1.0, 2.98e-08, 1.0, 0.0, 2.98e-08, 1.0, 0.0, 1.0, 1.0, 2.98e-08, 1.0, 0.0, 2.98e-08, 1.0, 0.0, 1.0, 1.0, 2.98e-08, 1.0, 0.0, 2.98e-08, 1.0, 0.0, 1.0, 1.0, 0.0, 0.0, 1.0, 0.0, 1.0, 1.0, 0.0, 1.0, 0.0, 0.0, 1.0, 0.0, 1.0, 1.0, 0.0, 1.0])
me_cube_024.materials.append(mat_brickside_006)
me_cube_024.materials.append(mat_bricktop_006)
me_cube_024.use_remesh_preserve_volume = False
me_cube_024.use_remesh_preserve_attributes = False
me_cube_024.use_mirror_vertex_groups = False
me_cube_024.update()
me_cube_025 = bpy.data.meshes.new('Cube.025')
me_cube_025.from_pydata([(2.5, -0.5, -0.5), (2.5, -0.5, 0.5), (2.5, 0.5, -0.5), (2.5, 0.5, 0.5), (3.5, -0.5, -0.5), (3.5, -0.5, 0.5), (3.5, 0.5, -0.5), (3.5, 0.5, 0.5)], [], [(0, 1, 3, 2), (2, 3, 7, 6), (6, 7, 5, 4), (4, 5, 1, 0), (2, 6, 4, 0), (7, 3, 1, 5)])
me_cube_025.polygons.foreach_set('material_index', [0, 0, 0, 0, 1, 1])
_uv = me_cube_025.uv_layers.new(name='UVMap')
_uv.uv.foreach_set('vector', [2.98e-08, 1.0, 0.0, 2.98e-08, 1.0, 0.0, 1.0, 1.0, 2.98e-08, 1.0, 0.0, 2.98e-08, 1.0, 0.0, 1.0, 1.0, 2.98e-08, 1.0, 0.0, 2.98e-08, 1.0, 0.0, 1.0, 1.0, 2.98e-08, 1.0, 0.0, 2.98e-08, 1.0, 0.0, 1.0, 1.0, 0.0, 0.0, 1.0, 0.0, 1.0, 1.0, 0.0, 1.0, 0.0, 0.0, 1.0, 0.0, 1.0, 1.0, 0.0, 1.0])
me_cube_025.materials.append(mat_brickside_006)
me_cube_025.materials.append(mat_bricktop_006)
me_cube_025.use_remesh_preserve_volume = False
me_cube_025.use_remesh_preserve_attributes = False
me_cube_025.use_mirror_vertex_groups = False
me_cube_025.update()
me_cube_030 = bpy.data.meshes.new('Cube.030')
me_cube_030.from_pydata([(2.5, -0.5, -0.5), (2.5, -0.5, 0.5), (2.5, 0.5, -0.5), (2.5, 0.5, 0.5), (3.5, -0.5, -0.5), (3.5, -0.5, 0.5), (3.5, 0.5, -0.5), (3.5, 0.5, 0.5)], [], [(0, 1, 3, 2), (2, 3, 7, 6), (6, 7, 5, 4), (4, 5, 1, 0), (2, 6, 4, 0), (7, 3, 1, 5)])
me_cube_030.polygons.foreach_set('material_index', [0, 0, 0, 0, 1, 1])
_uv = me_cube_030.uv_layers.new(name='UVMap')
_uv.uv.foreach_set('vector', [2.98e-08, 1.0, 0.0, 2.98e-08, 1.0, 0.0, 1.0, 1.0, 2.98e-08, 1.0, 0.0, 2.98e-08, 1.0, 0.0, 1.0, 1.0, 2.98e-08, 1.0, 0.0, 2.98e-08, 1.0, 0.0, 1.0, 1.0, 2.98e-08, 1.0, 0.0, 2.98e-08, 1.0, 0.0, 1.0, 1.0, 0.0, 0.0, 1.0, 0.0, 1.0, 1.0, 0.0, 1.0, 0.0, 0.0, 1.0, 0.0, 1.0, 1.0, 0.0, 1.0])
me_cube_030.materials.append(mat_brickside_025)
me_cube_030.materials.append(mat_bricktop_025)
me_cube_030.use_remesh_preserve_volume = False
me_cube_030.use_remesh_preserve_attributes = False
me_cube_030.use_mirror_vertex_groups = False
me_cube_030.update()
me_cube_029 = bpy.data.meshes.new('Cube.029')
me_cube_029.from_pydata([(2.5, -0.5, -0.5), (2.5, -0.5, 0.5), (2.5, 0.5, -0.5), (2.5, 0.5, 0.5), (3.5, -0.5, -0.5), (3.5, -0.5, 0.5), (3.5, 0.5, -0.5), (3.5, 0.5, 0.5)], [], [(0, 1, 3, 2), (2, 3, 7, 6), (6, 7, 5, 4), (4, 5, 1, 0), (2, 6, 4, 0), (7, 3, 1, 5)])
me_cube_029.polygons.foreach_set('material_index', [0, 0, 0, 0, 1, 1])
_uv = me_cube_029.uv_layers.new(name='UVMap')
_uv.uv.foreach_set('vector', [2.98e-08, 1.0, 0.0, 2.98e-08, 1.0, 0.0, 1.0, 1.0, 2.98e-08, 1.0, 0.0, 2.98e-08, 1.0, 0.0, 1.0, 1.0, 2.98e-08, 1.0, 0.0, 2.98e-08, 1.0, 0.0, 1.0, 1.0, 2.98e-08, 1.0, 0.0, 2.98e-08, 1.0, 0.0, 1.0, 1.0, 0.0, 0.0, 1.0, 0.0, 1.0, 1.0, 0.0, 1.0, 0.0, 0.0, 1.0, 0.0, 1.0, 1.0, 0.0, 1.0])
me_cube_029.materials.append(mat_brickside_025)
me_cube_029.materials.append(mat_bricktop_025)
me_cube_029.use_remesh_preserve_volume = False
me_cube_029.use_remesh_preserve_attributes = False
me_cube_029.use_mirror_vertex_groups = False
me_cube_029.update()
me_cube_028 = bpy.data.meshes.new('Cube.028')
me_cube_028.from_pydata([(2.5, -0.5, -0.5), (2.5, -0.5, 0.5), (2.5, 0.5, -0.5), (2.5, 0.5, 0.5), (3.5, -0.5, -0.5), (3.5, -0.5, 0.5), (3.5, 0.5, -0.5), (3.5, 0.5, 0.5)], [], [(0, 1, 3, 2), (2, 3, 7, 6), (6, 7, 5, 4), (4, 5, 1, 0), (2, 6, 4, 0), (7, 3, 1, 5)])
me_cube_028.polygons.foreach_set('material_index', [0, 0, 0, 0, 1, 1])
_uv = me_cube_028.uv_layers.new(name='UVMap')
_uv.uv.foreach_set('vector', [2.98e-08, 1.0, 0.0, 2.98e-08, 1.0, 0.0, 1.0, 1.0, 2.98e-08, 1.0, 0.0, 2.98e-08, 1.0, 0.0, 1.0, 1.0, 2.98e-08, 1.0, 0.0, 2.98e-08, 1.0, 0.0, 1.0, 1.0, 2.98e-08, 1.0, 0.0, 2.98e-08, 1.0, 0.0, 1.0, 1.0, 0.0, 0.0, 1.0, 0.0, 1.0, 1.0, 0.0, 1.0, 0.0, 0.0, 1.0, 0.0, 1.0, 1.0, 0.0, 1.0])
me_cube_028.materials.append(mat_brickside_025)
me_cube_028.materials.append(mat_bricktop_025)
me_cube_028.use_remesh_preserve_volume = False
me_cube_028.use_remesh_preserve_attributes = False
me_cube_028.use_mirror_vertex_groups = False
me_cube_028.update()
me_cube_027 = bpy.data.meshes.new('Cube.027')
me_cube_027.from_pydata([(2.5, -0.5, -0.5), (2.5, -0.5, 0.5), (2.5, 0.5, -0.5), (2.5, 0.5, 0.5), (3.5, -0.5, -0.5), (3.5, -0.5, 0.5), (3.5, 0.5, -0.5), (3.5, 0.5, 0.5)], [], [(0, 1, 3, 2), (2, 3, 7, 6), (6, 7, 5, 4), (4, 5, 1, 0), (2, 6, 4, 0), (7, 3, 1, 5)])
me_cube_027.polygons.foreach_set('material_index', [0, 0, 0, 0, 1, 1])
_uv = me_cube_027.uv_layers.new(name='UVMap')
_uv.uv.foreach_set('vector', [2.98e-08, 1.0, 0.0, 2.98e-08, 1.0, 0.0, 1.0, 1.0, 2.98e-08, 1.0, 0.0, 2.98e-08, 1.0, 0.0, 1.0, 1.0, 2.98e-08, 1.0, 0.0, 2.98e-08, 1.0, 0.0, 1.0, 1.0, 2.98e-08, 1.0, 0.0, 2.98e-08, 1.0, 0.0, 1.0, 1.0, 0.0, 0.0, 1.0, 0.0, 1.0, 1.0, 0.0, 1.0, 0.0, 0.0, 1.0, 0.0, 1.0, 1.0, 0.0, 1.0])
me_cube_027.materials.append(mat_brickside_025)
me_cube_027.materials.append(mat_bricktop_025)
me_cube_027.use_remesh_preserve_volume = False
me_cube_027.use_remesh_preserve_attributes = False
me_cube_027.use_mirror_vertex_groups = False
me_cube_027.update()
me_cube_026 = bpy.data.meshes.new('Cube.026')
me_cube_026.from_pydata([(2.5, -0.5, -0.5), (2.5, -0.5, 0.5), (2.5, 0.5, -0.5), (2.5, 0.5, 0.5), (3.5, -0.5, -0.5), (3.5, -0.5, 0.5), (3.5, 0.5, -0.5), (3.5, 0.5, 0.5)], [], [(0, 1, 3, 2), (2, 3, 7, 6), (6, 7, 5, 4), (4, 5, 1, 0), (2, 6, 4, 0), (7, 3, 1, 5)])
me_cube_026.polygons.foreach_set('material_index', [0, 0, 0, 0, 1, 1])
_uv = me_cube_026.uv_layers.new(name='UVMap')
_uv.uv.foreach_set('vector', [2.98e-08, 1.0, 0.0, 2.98e-08, 1.0, 0.0, 1.0, 1.0, 2.98e-08, 1.0, 0.0, 2.98e-08, 1.0, 0.0, 1.0, 1.0, 2.98e-08, 1.0, 0.0, 2.98e-08, 1.0, 0.0, 1.0, 1.0, 2.98e-08, 1.0, 0.0, 2.98e-08, 1.0, 0.0, 1.0, 1.0, 0.0, 0.0, 1.0, 0.0, 1.0, 1.0, 0.0, 1.0, 0.0, 0.0, 1.0, 0.0, 1.0, 1.0, 0.0, 1.0])
me_cube_026.materials.append(mat_brickside_025)
me_cube_026.materials.append(mat_bricktop_025)
me_cube_026.use_remesh_preserve_volume = False
me_cube_026.use_remesh_preserve_attributes = False
me_cube_026.use_mirror_vertex_groups = False
me_cube_026.update()
me_cube_035 = bpy.data.meshes.new('Cube.035')
me_cube_035.from_pydata([(2.5, -0.5, -0.5), (2.5, -0.5, 0.5), (2.5, 0.5, -0.5), (2.5, 0.5, 0.5), (3.5, -0.5, -0.5), (3.5, -0.5, 0.5), (3.5, 0.5, -0.5), (3.5, 0.5, 0.5)], [], [(0, 1, 3, 2), (2, 3, 7, 6), (6, 7, 5, 4), (4, 5, 1, 0), (2, 6, 4, 0), (7, 3, 1, 5)])
me_cube_035.polygons.foreach_set('material_index', [0, 0, 0, 0, 1, 1])
_uv = me_cube_035.uv_layers.new(name='UVMap')
_uv.uv.foreach_set('vector', [2.98e-08, 1.0, 0.0, 2.98e-08, 1.0, 0.0, 1.0, 1.0, 2.98e-08, 1.0, 0.0, 2.98e-08, 1.0, 0.0, 1.0, 1.0, 2.98e-08, 1.0, 0.0, 2.98e-08, 1.0, 0.0, 1.0, 1.0, 2.98e-08, 1.0, 0.0, 2.98e-08, 1.0, 0.0, 1.0, 1.0, 0.0, 0.0, 1.0, 0.0, 1.0, 1.0, 0.0, 1.0, 0.0, 0.0, 1.0, 0.0, 1.0, 1.0, 0.0, 1.0])
me_cube_035.materials.append(mat_brickside_026)
me_cube_035.materials.append(mat_bricktop_026)
me_cube_035.use_remesh_preserve_volume = False
me_cube_035.use_remesh_preserve_attributes = False
me_cube_035.use_mirror_vertex_groups = False
me_cube_035.update()
me_cube_034 = bpy.data.meshes.new('Cube.034')
me_cube_034.from_pydata([(2.5, -0.5, -0.5), (2.5, -0.5, 0.5), (2.5, 0.5, -0.5), (2.5, 0.5, 0.5), (3.5, -0.5, -0.5), (3.5, -0.5, 0.5), (3.5, 0.5, -0.5), (3.5, 0.5, 0.5)], [], [(0, 1, 3, 2), (2, 3, 7, 6), (6, 7, 5, 4), (4, 5, 1, 0), (2, 6, 4, 0), (7, 3, 1, 5)])
me_cube_034.polygons.foreach_set('material_index', [0, 0, 0, 0, 1, 1])
_uv = me_cube_034.uv_layers.new(name='UVMap')
_uv.uv.foreach_set('vector', [2.98e-08, 1.0, 0.0, 2.98e-08, 1.0, 0.0, 1.0, 1.0, 2.98e-08, 1.0, 0.0, 2.98e-08, 1.0, 0.0, 1.0, 1.0, 2.98e-08, 1.0, 0.0, 2.98e-08, 1.0, 0.0, 1.0, 1.0, 2.98e-08, 1.0, 0.0, 2.98e-08, 1.0, 0.0, 1.0, 1.0, 0.0, 0.0, 1.0, 0.0, 1.0, 1.0, 0.0, 1.0, 0.0, 0.0, 1.0, 0.0, 1.0, 1.0, 0.0, 1.0])
me_cube_034.materials.append(mat_brickside_026)
me_cube_034.materials.append(mat_bricktop_026)
me_cube_034.use_remesh_preserve_volume = False
me_cube_034.use_remesh_preserve_attributes = False
me_cube_034.use_mirror_vertex_groups = False
me_cube_034.update()
me_cube_033 = bpy.data.meshes.new('Cube.033')
me_cube_033.from_pydata([(2.5, -0.5, -0.5), (2.5, -0.5, 0.5), (2.5, 0.5, -0.5), (2.5, 0.5, 0.5), (3.5, -0.5, -0.5), (3.5, -0.5, 0.5), (3.5, 0.5, -0.5), (3.5, 0.5, 0.5)], [], [(0, 1, 3, 2), (2, 3, 7, 6), (6, 7, 5, 4), (4, 5, 1, 0), (2, 6, 4, 0), (7, 3, 1, 5)])
me_cube_033.polygons.foreach_set('material_index', [0, 0, 0, 0, 1, 1])
_uv = me_cube_033.uv_layers.new(name='UVMap')
_uv.uv.foreach_set('vector', [2.98e-08, 1.0, 0.0, 2.98e-08, 1.0, 0.0, 1.0, 1.0, 2.98e-08, 1.0, 0.0, 2.98e-08, 1.0, 0.0, 1.0, 1.0, 2.98e-08, 1.0, 0.0, 2.98e-08, 1.0, 0.0, 1.0, 1.0, 2.98e-08, 1.0, 0.0, 2.98e-08, 1.0, 0.0, 1.0, 1.0, 0.0, 0.0, 1.0, 0.0, 1.0, 1.0, 0.0, 1.0, 0.0, 0.0, 1.0, 0.0, 1.0, 1.0, 0.0, 1.0])
me_cube_033.materials.append(mat_brickside_026)
me_cube_033.materials.append(mat_bricktop_026)
me_cube_033.use_remesh_preserve_volume = False
me_cube_033.use_remesh_preserve_attributes = False
me_cube_033.use_mirror_vertex_groups = False
me_cube_033.update()
me_cube_032 = bpy.data.meshes.new('Cube.032')
me_cube_032.from_pydata([(2.5, -0.5, -0.5), (2.5, -0.5, 0.5), (2.5, 0.5, -0.5), (2.5, 0.5, 0.5), (3.5, -0.5, -0.5), (3.5, -0.5, 0.5), (3.5, 0.5, -0.5), (3.5, 0.5, 0.5)], [], [(0, 1, 3, 2), (2, 3, 7, 6), (6, 7, 5, 4), (4, 5, 1, 0), (2, 6, 4, 0), (7, 3, 1, 5)])
me_cube_032.polygons.foreach_set('material_index', [0, 0, 0, 0, 1, 1])
_uv = me_cube_032.uv_layers.new(name='UVMap')
_uv.uv.foreach_set('vector', [2.98e-08, 1.0, 0.0, 2.98e-08, 1.0, 0.0, 1.0, 1.0, 2.98e-08, 1.0, 0.0, 2.98e-08, 1.0, 0.0, 1.0, 1.0, 2.98e-08, 1.0, 0.0, 2.98e-08, 1.0, 0.0, 1.0, 1.0, 2.98e-08, 1.0, 0.0, 2.98e-08, 1.0, 0.0, 1.0, 1.0, 0.0, 0.0, 1.0, 0.0, 1.0, 1.0, 0.0, 1.0, 0.0, 0.0, 1.0, 0.0, 1.0, 1.0, 0.0, 1.0])
me_cube_032.materials.append(mat_brickside_026)
me_cube_032.materials.append(mat_bricktop_026)
me_cube_032.use_remesh_preserve_volume = False
me_cube_032.use_remesh_preserve_attributes = False
me_cube_032.use_mirror_vertex_groups = False
me_cube_032.update()
me_cube_031 = bpy.data.meshes.new('Cube.031')
me_cube_031.from_pydata([(2.5, -0.5, -0.5), (2.5, -0.5, 0.5), (2.5, 0.5, -0.5), (2.5, 0.5, 0.5), (3.5, -0.5, -0.5), (3.5, -0.5, 0.5), (3.5, 0.5, -0.5), (3.5, 0.5, 0.5)], [], [(0, 1, 3, 2), (2, 3, 7, 6), (6, 7, 5, 4), (4, 5, 1, 0), (2, 6, 4, 0), (7, 3, 1, 5)])
me_cube_031.polygons.foreach_set('material_index', [0, 0, 0, 0, 1, 1])
_uv = me_cube_031.uv_layers.new(name='UVMap')
_uv.uv.foreach_set('vector', [2.98e-08, 1.0, 0.0, 2.98e-08, 1.0, 0.0, 1.0, 1.0, 2.98e-08, 1.0, 0.0, 2.98e-08, 1.0, 0.0, 1.0, 1.0, 2.98e-08, 1.0, 0.0, 2.98e-08, 1.0, 0.0, 1.0, 1.0, 2.98e-08, 1.0, 0.0, 2.98e-08, 1.0, 0.0, 1.0, 1.0, 0.0, 0.0, 1.0, 0.0, 1.0, 1.0, 0.0, 1.0, 0.0, 0.0, 1.0, 0.0, 1.0, 1.0, 0.0, 1.0])
me_cube_031.materials.append(mat_brickside_026)
me_cube_031.materials.append(mat_bricktop_026)
me_cube_031.use_remesh_preserve_volume = False
me_cube_031.use_remesh_preserve_attributes = False
me_cube_031.use_mirror_vertex_groups = False
me_cube_031.update()
me_cube_037 = bpy.data.meshes.new('Cube.037')
me_cube_037.from_pydata([(2.5, -0.5, -0.5), (2.5, -0.5, 0.5), (2.5, 0.5, -0.5), (2.5, 0.5, 0.5), (3.5, -0.5, -0.5), (3.5, -0.5, 0.5), (3.5, 0.5, -0.5), (3.5, 0.5, 0.5)], [], [(0, 1, 3, 2), (2, 3, 7, 6), (6, 7, 5, 4), (4, 5, 1, 0), (2, 6, 4, 0), (7, 3, 1, 5)])
me_cube_037.polygons.foreach_set('material_index', [0, 0, 0, 0, 1, 1])
_uv = me_cube_037.uv_layers.new(name='UVMap')
_uv.uv.foreach_set('vector', [2.98e-08, 1.0, 0.0, 2.98e-08, 1.0, 0.0, 1.0, 1.0, 2.98e-08, 1.0, 0.0, 2.98e-08, 1.0, 0.0, 1.0, 1.0, 2.98e-08, 1.0, 0.0, 2.98e-08, 1.0, 0.0, 1.0, 1.0, 2.98e-08, 1.0, 0.0, 2.98e-08, 1.0, 0.0, 1.0, 1.0, 0.0, 0.0, 1.0, 0.0, 1.0, 1.0, 0.0, 1.0, 0.0, 0.0, 1.0, 0.0, 1.0, 1.0, 0.0, 1.0])
me_cube_037.materials.append(mat_brickside_027)
me_cube_037.materials.append(mat_bricktop_027)
me_cube_037.use_remesh_preserve_volume = False
me_cube_037.use_remesh_preserve_attributes = False
me_cube_037.use_mirror_vertex_groups = False
me_cube_037.update()
me_cube_036 = bpy.data.meshes.new('Cube.036')
me_cube_036.from_pydata([(2.5, -0.5, -0.5), (2.5, -0.5, 0.5), (2.5, 0.5, -0.5), (2.5, 0.5, 0.5), (3.5, -0.5, -0.5), (3.5, -0.5, 0.5), (3.5, 0.5, -0.5), (3.5, 0.5, 0.5)], [], [(0, 1, 3, 2), (2, 3, 7, 6), (6, 7, 5, 4), (4, 5, 1, 0), (2, 6, 4, 0), (7, 3, 1, 5)])
me_cube_036.polygons.foreach_set('material_index', [0, 0, 0, 0, 1, 1])
_uv = me_cube_036.uv_layers.new(name='UVMap')
_uv.uv.foreach_set('vector', [2.98e-08, 1.0, 0.0, 2.98e-08, 1.0, 0.0, 1.0, 1.0, 2.98e-08, 1.0, 0.0, 2.98e-08, 1.0, 0.0, 1.0, 1.0, 2.98e-08, 1.0, 0.0, 2.98e-08, 1.0, 0.0, 1.0, 1.0, 2.98e-08, 1.0, 0.0, 2.98e-08, 1.0, 0.0, 1.0, 1.0, 0.0, 0.0, 1.0, 0.0, 1.0, 1.0, 0.0, 1.0, 0.0, 0.0, 1.0, 0.0, 1.0, 1.0, 0.0, 1.0])
me_cube_036.materials.append(mat_brickside_027)
me_cube_036.materials.append(mat_bricktop_027)
me_cube_036.use_remesh_preserve_volume = False
me_cube_036.use_remesh_preserve_attributes = False
me_cube_036.use_mirror_vertex_groups = False
me_cube_036.update()
me_cube_039 = bpy.data.meshes.new('Cube.039')
me_cube_039.from_pydata([(2.5, -0.5, -0.5), (2.5, -0.5, 0.5), (2.5, 0.5, -0.5), (2.5, 0.5, 0.5), (3.5, -0.5, -0.5), (3.5, -0.5, 0.5), (3.5, 0.5, -0.5), (3.5, 0.5, 0.5)], [], [(0, 1, 3, 2), (2, 3, 7, 6), (6, 7, 5, 4), (4, 5, 1, 0), (2, 6, 4, 0), (7, 3, 1, 5)])
me_cube_039.polygons.foreach_set('material_index', [0, 0, 0, 0, 1, 1])
_uv = me_cube_039.uv_layers.new(name='UVMap')
_uv.uv.foreach_set('vector', [2.98e-08, 1.0, 0.0, 2.98e-08, 1.0, 0.0, 1.0, 1.0, 2.98e-08, 1.0, 0.0, 2.98e-08, 1.0, 0.0, 1.0, 1.0, 2.98e-08, 1.0, 0.0, 2.98e-08, 1.0, 0.0, 1.0, 1.0, 2.98e-08, 1.0, 0.0, 2.98e-08, 1.0, 0.0, 1.0, 1.0, 0.0, 0.0, 1.0, 0.0, 1.0, 1.0, 0.0, 1.0, 0.0, 0.0, 1.0, 0.0, 1.0, 1.0, 0.0, 1.0])
me_cube_039.materials.append(mat_brickside_028)
me_cube_039.materials.append(mat_bricktop_028)
me_cube_039.use_remesh_preserve_volume = False
me_cube_039.use_remesh_preserve_attributes = False
me_cube_039.use_mirror_vertex_groups = False
me_cube_039.update()
me_cube_041 = bpy.data.meshes.new('Cube.041')
me_cube_041.from_pydata([(2.5, -0.5, -0.5), (2.5, -0.5, 0.5), (2.5, 0.5, -0.5), (2.5, 0.5, 0.5), (3.5, -0.5, -0.5), (3.5, -0.5, 0.5), (3.5, 0.5, -0.5), (3.5, 0.5, 0.5)], [], [(0, 1, 3, 2), (2, 3, 7, 6), (6, 7, 5, 4), (4, 5, 1, 0), (2, 6, 4, 0), (7, 3, 1, 5)])
me_cube_041.polygons.foreach_set('material_index', [0, 0, 0, 0, 1, 1])
_uv = me_cube_041.uv_layers.new(name='UVMap')
_uv.uv.foreach_set('vector', [2.98e-08, 1.0, 0.0, 2.98e-08, 1.0, 0.0, 1.0, 1.0, 2.98e-08, 1.0, 0.0, 2.98e-08, 1.0, 0.0, 1.0, 1.0, 2.98e-08, 1.0, 0.0, 2.98e-08, 1.0, 0.0, 1.0, 1.0, 2.98e-08, 1.0, 0.0, 2.98e-08, 1.0, 0.0, 1.0, 1.0, 0.0, 0.0, 1.0, 0.0, 1.0, 1.0, 0.0, 1.0, 0.0, 0.0, 1.0, 0.0, 1.0, 1.0, 0.0, 1.0])
me_cube_041.materials.append(mat_brickside_029)
me_cube_041.materials.append(mat_bricktop_029)
me_cube_041.use_remesh_preserve_volume = False
me_cube_041.use_remesh_preserve_attributes = False
me_cube_041.use_mirror_vertex_groups = False
me_cube_041.update()
me_cube_040 = bpy.data.meshes.new('Cube.040')
me_cube_040.from_pydata([(2.5, -0.5, -0.5), (2.5, -0.5, 0.5), (2.5, 0.5, -0.5), (2.5, 0.5, 0.5), (3.5, -0.5, -0.5), (3.5, -0.5, 0.5), (3.5, 0.5, -0.5), (3.5, 0.5, 0.5)], [], [(0, 1, 3, 2), (2, 3, 7, 6), (6, 7, 5, 4), (4, 5, 1, 0), (2, 6, 4, 0), (7, 3, 1, 5)])
me_cube_040.polygons.foreach_set('material_index', [0, 0, 0, 0, 1, 1])
_uv = me_cube_040.uv_layers.new(name='UVMap')
_uv.uv.foreach_set('vector', [2.98e-08, 1.0, 0.0, 2.98e-08, 1.0, 0.0, 1.0, 1.0, 2.98e-08, 1.0, 0.0, 2.98e-08, 1.0, 0.0, 1.0, 1.0, 2.98e-08, 1.0, 0.0, 2.98e-08, 1.0, 0.0, 1.0, 1.0, 2.98e-08, 1.0, 0.0, 2.98e-08, 1.0, 0.0, 1.0, 1.0, 0.0, 0.0, 1.0, 0.0, 1.0, 1.0, 0.0, 1.0, 0.0, 0.0, 1.0, 0.0, 1.0, 1.0, 0.0, 1.0])
me_cube_040.materials.append(mat_brickside_029)
me_cube_040.materials.append(mat_bricktop_029)
me_cube_040.use_remesh_preserve_volume = False
me_cube_040.use_remesh_preserve_attributes = False
me_cube_040.use_mirror_vertex_groups = False
me_cube_040.update()
me_cube_044 = bpy.data.meshes.new('Cube.044')
me_cube_044.from_pydata([(2.5, -0.5, -0.5), (2.5, -0.5, 0.5), (2.5, 0.5, -0.5), (2.5, 0.5, 0.5), (3.5, -0.5, -0.5), (3.5, -0.5, 0.5), (3.5, 0.5, -0.5), (3.5, 0.5, 0.5)], [], [(0, 1, 3, 2), (2, 3, 7, 6), (6, 7, 5, 4), (4, 5, 1, 0), (2, 6, 4, 0), (7, 3, 1, 5)])
me_cube_044.polygons.foreach_set('material_index', [0, 0, 0, 0, 1, 1])
_uv = me_cube_044.uv_layers.new(name='UVMap')
_uv.uv.foreach_set('vector', [2.98e-08, 1.0, 0.0, 2.98e-08, 1.0, 0.0, 1.0, 1.0, 2.98e-08, 1.0, 0.0, 2.98e-08, 1.0, 0.0, 1.0, 1.0, 2.98e-08, 1.0, 0.0, 2.98e-08, 1.0, 0.0, 1.0, 1.0, 2.98e-08, 1.0, 0.0, 2.98e-08, 1.0, 0.0, 1.0, 1.0, 0.0, 0.0, 1.0, 0.0, 1.0, 1.0, 0.0, 1.0, 0.0, 0.0, 1.0, 0.0, 1.0, 1.0, 0.0, 1.0])
me_cube_044.materials.append(mat_brickside_030)
me_cube_044.materials.append(mat_bricktop_030)
me_cube_044.use_remesh_preserve_volume = False
me_cube_044.use_remesh_preserve_attributes = False
me_cube_044.use_mirror_vertex_groups = False
me_cube_044.update()
me_cube_043 = bpy.data.meshes.new('Cube.043')
me_cube_043.from_pydata([(2.5, -0.5, -0.5), (2.5, -0.5, 0.5), (2.5, 0.5, -0.5), (2.5, 0.5, 0.5), (3.5, -0.5, -0.5), (3.5, -0.5, 0.5), (3.5, 0.5, -0.5), (3.5, 0.5, 0.5)], [], [(0, 1, 3, 2), (2, 3, 7, 6), (6, 7, 5, 4), (4, 5, 1, 0), (2, 6, 4, 0), (7, 3, 1, 5)])
me_cube_043.polygons.foreach_set('material_index', [0, 0, 0, 0, 1, 1])
_uv = me_cube_043.uv_layers.new(name='UVMap')
_uv.uv.foreach_set('vector', [2.98e-08, 1.0, 0.0, 2.98e-08, 1.0, 0.0, 1.0, 1.0, 2.98e-08, 1.0, 0.0, 2.98e-08, 1.0, 0.0, 1.0, 1.0, 2.98e-08, 1.0, 0.0, 2.98e-08, 1.0, 0.0, 1.0, 1.0, 2.98e-08, 1.0, 0.0, 2.98e-08, 1.0, 0.0, 1.0, 1.0, 0.0, 0.0, 1.0, 0.0, 1.0, 1.0, 0.0, 1.0, 0.0, 0.0, 1.0, 0.0, 1.0, 1.0, 0.0, 1.0])
me_cube_043.materials.append(mat_brickside_030)
me_cube_043.materials.append(mat_bricktop_030)
me_cube_043.use_remesh_preserve_volume = False
me_cube_043.use_remesh_preserve_attributes = False
me_cube_043.use_mirror_vertex_groups = False
me_cube_043.update()
me_cube_042 = bpy.data.meshes.new('Cube.042')
me_cube_042.from_pydata([(2.5, -0.5, -0.5), (2.5, -0.5, 0.5), (2.5, 0.5, -0.5), (2.5, 0.5, 0.5), (3.5, -0.5, -0.5), (3.5, -0.5, 0.5), (3.5, 0.5, -0.5), (3.5, 0.5, 0.5)], [], [(0, 1, 3, 2), (2, 3, 7, 6), (6, 7, 5, 4), (4, 5, 1, 0), (2, 6, 4, 0), (7, 3, 1, 5)])
me_cube_042.polygons.foreach_set('material_index', [0, 0, 0, 0, 1, 1])
_uv = me_cube_042.uv_layers.new(name='UVMap')
_uv.uv.foreach_set('vector', [2.98e-08, 1.0, 0.0, 2.98e-08, 1.0, 0.0, 1.0, 1.0, 2.98e-08, 1.0, 0.0, 2.98e-08, 1.0, 0.0, 1.0, 1.0, 2.98e-08, 1.0, 0.0, 2.98e-08, 1.0, 0.0, 1.0, 1.0, 2.98e-08, 1.0, 0.0, 2.98e-08, 1.0, 0.0, 1.0, 1.0, 0.0, 0.0, 1.0, 0.0, 1.0, 1.0, 0.0, 1.0, 0.0, 0.0, 1.0, 0.0, 1.0, 1.0, 0.0, 1.0])
me_cube_042.materials.append(mat_brickside_030)
me_cube_042.materials.append(mat_bricktop_030)
me_cube_042.use_remesh_preserve_volume = False
me_cube_042.use_remesh_preserve_attributes = False
me_cube_042.use_mirror_vertex_groups = False
me_cube_042.update()
me_cube_047 = bpy.data.meshes.new('Cube.047')
me_cube_047.from_pydata([(2.5, -0.5, -0.5), (2.5, -0.5, 0.5), (2.5, 0.5, -0.5), (2.5, 0.5, 0.5), (3.5, -0.5, -0.5), (3.5, -0.5, 0.5), (3.5, 0.5, -0.5), (3.5, 0.5, 0.5)], [], [(0, 1, 3, 2), (2, 3, 7, 6), (6, 7, 5, 4), (4, 5, 1, 0), (2, 6, 4, 0), (7, 3, 1, 5)])
me_cube_047.polygons.foreach_set('material_index', [0, 0, 0, 0, 1, 1])
_uv = me_cube_047.uv_layers.new(name='UVMap')
_uv.uv.foreach_set('vector', [2.98e-08, 1.0, 0.0, 2.98e-08, 1.0, 0.0, 1.0, 1.0, 2.98e-08, 1.0, 0.0, 2.98e-08, 1.0, 0.0, 1.0, 1.0, 2.98e-08, 1.0, 0.0, 2.98e-08, 1.0, 0.0, 1.0, 1.0, 2.98e-08, 1.0, 0.0, 2.98e-08, 1.0, 0.0, 1.0, 1.0, 0.0, 0.0, 1.0, 0.0, 1.0, 1.0, 0.0, 1.0, 0.0, 0.0, 1.0, 0.0, 1.0, 1.0, 0.0, 1.0])
me_cube_047.materials.append(mat_brickside_031)
me_cube_047.materials.append(mat_bricktop_031)
me_cube_047.use_remesh_preserve_volume = False
me_cube_047.use_remesh_preserve_attributes = False
me_cube_047.use_mirror_vertex_groups = False
me_cube_047.update()
me_cube_046 = bpy.data.meshes.new('Cube.046')
me_cube_046.from_pydata([(2.5, -0.5, -0.5), (2.5, -0.5, 0.5), (2.5, 0.5, -0.5), (2.5, 0.5, 0.5), (3.5, -0.5, -0.5), (3.5, -0.5, 0.5), (3.5, 0.5, -0.5), (3.5, 0.5, 0.5)], [], [(0, 1, 3, 2), (2, 3, 7, 6), (6, 7, 5, 4), (4, 5, 1, 0), (2, 6, 4, 0), (7, 3, 1, 5)])
me_cube_046.polygons.foreach_set('material_index', [0, 0, 0, 0, 1, 1])
_uv = me_cube_046.uv_layers.new(name='UVMap')
_uv.uv.foreach_set('vector', [2.98e-08, 1.0, 0.0, 2.98e-08, 1.0, 0.0, 1.0, 1.0, 2.98e-08, 1.0, 0.0, 2.98e-08, 1.0, 0.0, 1.0, 1.0, 2.98e-08, 1.0, 0.0, 2.98e-08, 1.0, 0.0, 1.0, 1.0, 2.98e-08, 1.0, 0.0, 2.98e-08, 1.0, 0.0, 1.0, 1.0, 0.0, 0.0, 1.0, 0.0, 1.0, 1.0, 0.0, 1.0, 0.0, 0.0, 1.0, 0.0, 1.0, 1.0, 0.0, 1.0])
me_cube_046.materials.append(mat_brickside_031)
me_cube_046.materials.append(mat_bricktop_031)
me_cube_046.use_remesh_preserve_volume = False
me_cube_046.use_remesh_preserve_attributes = False
me_cube_046.use_mirror_vertex_groups = False
me_cube_046.update()
me_cube_045 = bpy.data.meshes.new('Cube.045')
me_cube_045.from_pydata([(2.5, -0.5, -0.5), (2.5, -0.5, 0.5), (2.5, 0.5, -0.5), (2.5, 0.5, 0.5), (3.5, -0.5, -0.5), (3.5, -0.5, 0.5), (3.5, 0.5, -0.5), (3.5, 0.5, 0.5)], [], [(0, 1, 3, 2), (2, 3, 7, 6), (6, 7, 5, 4), (4, 5, 1, 0), (2, 6, 4, 0), (7, 3, 1, 5)])
me_cube_045.polygons.foreach_set('material_index', [0, 0, 0, 0, 1, 1])
_uv = me_cube_045.uv_layers.new(name='UVMap')
_uv.uv.foreach_set('vector', [2.98e-08, 1.0, 0.0, 2.98e-08, 1.0, 0.0, 1.0, 1.0, 2.98e-08, 1.0, 0.0, 2.98e-08, 1.0, 0.0, 1.0, 1.0, 2.98e-08, 1.0, 0.0, 2.98e-08, 1.0, 0.0, 1.0, 1.0, 2.98e-08, 1.0, 0.0, 2.98e-08, 1.0, 0.0, 1.0, 1.0, 0.0, 0.0, 1.0, 0.0, 1.0, 1.0, 0.0, 1.0, 0.0, 0.0, 1.0, 0.0, 1.0, 1.0, 0.0, 1.0])
me_cube_045.materials.append(mat_brickside_031)
me_cube_045.materials.append(mat_bricktop_031)
me_cube_045.use_remesh_preserve_volume = False
me_cube_045.use_remesh_preserve_attributes = False
me_cube_045.use_mirror_vertex_groups = False
me_cube_045.update()
me_cube_049 = bpy.data.meshes.new('Cube.049')
me_cube_049.from_pydata([(2.5, -0.5, -0.5), (2.5, -0.5, 0.5), (2.5, 0.5, -0.5), (2.5, 0.5, 0.5), (3.5, -0.5, -0.5), (3.5, -0.5, 0.5), (3.5, 0.5, -0.5), (3.5, 0.5, 0.5)], [], [(0, 1, 3, 2), (2, 3, 7, 6), (6, 7, 5, 4), (4, 5, 1, 0), (2, 6, 4, 0), (7, 3, 1, 5)])
me_cube_049.polygons.foreach_set('material_index', [0, 0, 0, 0, 1, 1])
_uv = me_cube_049.uv_layers.new(name='UVMap')
_uv.uv.foreach_set('vector', [2.98e-08, 1.0, 0.0, 2.98e-08, 1.0, 0.0, 1.0, 1.0, 2.98e-08, 1.0, 0.0, 2.98e-08, 1.0, 0.0, 1.0, 1.0, 2.98e-08, 1.0, 0.0, 2.98e-08, 1.0, 0.0, 1.0, 1.0, 2.98e-08, 1.0, 0.0, 2.98e-08, 1.0, 0.0, 1.0, 1.0, 0.0, 0.0, 1.0, 0.0, 1.0, 1.0, 0.0, 1.0, 0.0, 0.0, 1.0, 0.0, 1.0, 1.0, 0.0, 1.0])
me_cube_049.materials.append(mat_brickside_032)
me_cube_049.materials.append(mat_bricktop_032)
me_cube_049.use_remesh_preserve_volume = False
me_cube_049.use_remesh_preserve_attributes = False
me_cube_049.use_mirror_vertex_groups = False
me_cube_049.update()
me_cube_051 = bpy.data.meshes.new('Cube.051')
me_cube_051.from_pydata([(1.5, -0.5, -0.5), (1.5, -0.5, 0.5), (1.5, 0.5, -0.5), (1.5, 0.5, 0.5), (3.5, -0.5, -0.5), (3.5, -0.5, 0.5), (3.5, 0.5, -0.5), (3.5, 0.5, 0.5)], [], [(0, 1, 3, 2), (2, 3, 7, 6), (6, 7, 5, 4), (4, 5, 1, 0), (2, 6, 4, 0), (7, 3, 1, 5)])
_uv = me_cube_051.uv_layers.new(name='UVMap')
_uv.uv.foreach_set('vector', [2.98e-08, 1.0, 0.0, 2.98e-08, 1.0, 0.0, 1.0, 1.0, 2.98e-08, 1.0, 0.0, 2.98e-08, 1.0, 0.0, 1.0, 1.0, 2.98e-08, 1.0, 0.0, 2.98e-08, 1.0, 0.0, 1.0, 1.0, 2.98e-08, 1.0, 0.0, 2.98e-08, 1.0, 0.0, 1.0, 1.0, 0.0, 0.0, 1.0, 0.0, 1.0, 1.0, 0.0, 1.0, 0.0, 0.0, 1.0, 0.0, 1.0, 1.0, 0.0, 1.0])
me_cube_051.materials.append(mat_white)
me_cube_051.use_remesh_preserve_volume = False
me_cube_051.use_remesh_preserve_attributes = False
me_cube_051.use_mirror_vertex_groups = False
me_cube_051.update()
me_cube_057 = bpy.data.meshes.new('Cube.057')
me_cube_057.from_pydata([(-0.5, -0.5, -0.5), (-0.5, -0.5, 0.5), (-0.5, 0.5, -0.5), (-0.5, 0.5, 0.5), (3.5, -0.5, -0.5), (3.5, -0.5, 0.5), (3.5, 0.5, -0.5), (3.5, 0.5, 0.5)], [], [(0, 1, 3, 2), (2, 3, 7, 6), (6, 7, 5, 4), (4, 5, 1, 0), (2, 6, 4, 0), (7, 3, 1, 5)])
_uv = me_cube_057.uv_layers.new(name='UVMap')
_uv.uv.foreach_set('vector', [2.98e-08, 1.0, 0.0, 2.98e-08, 1.0, 0.0, 1.0, 1.0, 2.98e-08, 1.0, 0.0, 2.98e-08, 1.0, 0.0, 1.0, 1.0, 2.98e-08, 1.0, 0.0, 2.98e-08, 1.0, 0.0, 1.0, 1.0, 2.98e-08, 1.0, 0.0, 2.98e-08, 1.0, 0.0, 1.0, 1.0, 0.0, 0.0, 1.0, 0.0, 1.0, 1.0, 0.0, 1.0, 0.0, 0.0, 1.0, 0.0, 1.0, 1.0, 0.0, 1.0])
me_cube_057.materials.append(mat_blue)
me_cube_057.use_remesh_preserve_volume = False
me_cube_057.use_remesh_preserve_attributes = False
me_cube_057.use_mirror_vertex_groups = False
me_cube_057.update()
me_cube_056 = bpy.data.meshes.new('Cube.056')
me_cube_056.from_pydata([(2.5, -0.5, -0.5), (2.5, -0.5, 0.5), (2.5, 0.5, -0.5), (2.5, 0.5, 0.5), (3.5, -0.5, -0.5), (3.5, -0.5, 0.5), (3.5, 0.5, -0.5), (3.5, 0.5, 0.5)], [], [(0, 1, 3, 2), (2, 3, 7, 6), (6, 7, 5, 4), (4, 5, 1, 0), (2, 6, 4, 0), (7, 3, 1, 5)])
_uv = me_cube_056.uv_layers.new(name='UVMap')
_uv.uv.foreach_set('vector', [2.98e-08, 1.0, 0.0, 2.98e-08, 1.0, 0.0, 1.0, 1.0, 2.98e-08, 1.0, 0.0, 2.98e-08, 1.0, 0.0, 1.0, 1.0, 2.98e-08, 1.0, 0.0, 2.98e-08, 1.0, 0.0, 1.0, 1.0, 2.98e-08, 1.0, 0.0, 2.98e-08, 1.0, 0.0, 1.0, 1.0, 0.0, 0.0, 1.0, 0.0, 1.0, 1.0, 0.0, 1.0, 0.0, 0.0, 1.0, 0.0, 1.0, 1.0, 0.0, 1.0])
me_cube_056.materials.append(mat_cyan)
me_cube_056.use_remesh_preserve_volume = False
me_cube_056.use_remesh_preserve_attributes = False
me_cube_056.use_mirror_vertex_groups = False
me_cube_056.update()
me_cube_055 = bpy.data.meshes.new('Cube.055')
me_cube_055.from_pydata([(2.5, -0.5, -0.5), (2.5, -0.5, 0.5), (2.5, 0.5, -0.5), (2.5, 0.5, 0.5), (3.5, -0.5, -0.5), (3.5, -0.5, 0.5), (3.5, 0.5, -0.5), (3.5, 0.5, 0.5)], [], [(0, 1, 3, 2), (2, 3, 7, 6), (6, 7, 5, 4), (4, 5, 1, 0), (2, 6, 4, 0), (7, 3, 1, 5)])
_uv = me_cube_055.uv_layers.new(name='UVMap')
_uv.uv.foreach_set('vector', [2.98e-08, 1.0, 0.0, 2.98e-08, 1.0, 0.0, 1.0, 1.0, 2.98e-08, 1.0, 0.0, 2.98e-08, 1.0, 0.0, 1.0, 1.0, 2.98e-08, 1.0, 0.0, 2.98e-08, 1.0, 0.0, 1.0, 1.0, 2.98e-08, 1.0, 0.0, 2.98e-08, 1.0, 0.0, 1.0, 1.0, 0.0, 0.0, 1.0, 0.0, 1.0, 1.0, 0.0, 1.0, 0.0, 0.0, 1.0, 0.0, 1.0, 1.0, 0.0, 1.0])
me_cube_055.materials.append(mat_cyan)
me_cube_055.use_remesh_preserve_volume = False
me_cube_055.use_remesh_preserve_attributes = False
me_cube_055.use_mirror_vertex_groups = False
me_cube_055.update()
me_plane_005 = bpy.data.meshes.new('Plane.005')
me_plane_005.from_pydata([(-0.5, -0.5, -0.5), (-0.3, -0.5, -0.5), (-0.5, -0.3, -0.5), (-0.3, -0.3, -0.5), (-0.1, -0.5, -0.5), (-0.1, -0.3, -0.5), (0.1, -0.5, -0.5), (0.1, -0.3, -0.5), (0.3, -0.5, -0.5), (0.3, -0.3, -0.5), (-0.5, -0.1, -0.5), (-0.3, -0.1, -0.5), (-0.1, -0.1, -0.5), (0.1, -0.1, -0.5), (-0.5, 0.1, -0.5), (-0.3, 0.1, -0.5), (-0.1, 0.1, -0.5), (-0.5, 0.3, -0.5), (-0.3, 0.3, -0.5), (-0.5, -0.5, 0.5), (-0.3, -0.5, 0.5), (-0.5, -0.3, 0.5), (-0.1, -0.5, 0.5), (0.1, -0.5, 0.5), (0.1, -0.3, 0.5), (0.3, -0.5, 0.5), (0.3, -0.3, 0.5), (-0.5, -0.1, 0.5), (-0.1, -0.1, 0.5), (0.1, -0.1, 0.5), (-0.5, 0.1, 0.5), (-0.3, 0.1, 0.5), (-0.1, 0.1, 0.5), (-0.5, 0.3, 0.5), (-0.3, 0.3, 0.5), (-0.3, -0.1, 0.5), (-0.3, -0.3, 0.5), (-0.1, -0.3, 0.5)], [], [(0, 2, 3, 1), (3, 5, 4, 1), (5, 7, 6, 4), (7, 9, 8, 6), (5, 12, 13, 7), (3, 11, 12, 5), (2, 10, 11, 3), (11, 15, 16, 12), (10, 14, 15, 11), (14, 17, 18, 15), (15, 31, 32, 16), (16, 32, 28, 12), (0, 19, 21, 2), (12, 28, 29, 13), (6, 23, 22, 4), (1, 20, 19, 0), (13, 29, 24, 7), (10, 27, 30, 14), (9, 26, 25, 8), (17, 33, 34, 18), (8, 25, 23, 6), (18, 34, 31, 15), (2, 21, 27, 10), (7, 24, 26, 9), (14, 30, 33, 17), (4, 22, 20, 1), (29, 28, 37, 24), (28, 35, 36, 37), (21, 36, 35, 27), (27, 35, 31, 30), (32, 31, 35, 28), (34, 33, 30, 31), (21, 19, 20, 36), (22, 37, 36, 20), (23, 24, 37, 22), (26, 24, 23, 25)])
me_plane_005.polygons.foreach_set('use_smooth', [True] * 36)
_k = set([(0, 1), (0, 2), (0, 19), (1, 4), (2, 10), (4, 6), (6, 8), (7, 9), (7, 13), (7, 24), (8, 9), (8, 25), (9, 26), (10, 14), (12, 13), (12, 16), (12, 28), (13, 29), (14, 17), (15, 16), (15, 18), (15, 31), (16, 32), (17, 18), (17, 33), (18, 34), (19, 20), (19, 21), (20, 22), (21, 27), (22, 23), (23, 25), (24, 26), (24, 29), (25, 26), (27, 30), (28, 29), (28, 32), (30, 33), (31, 32), (31, 34), (33, 34)])
me_plane_005.attributes.new('sharp_edge', 'BOOLEAN', 'EDGE').data.foreach_set('value', [ (min(e.vertices), max(e.vertices)) in _k for e in me_plane_005.edges])
me_plane_005.materials.append(mat_material_001)
me_plane_005.use_remesh_preserve_volume = False
me_plane_005.use_remesh_preserve_attributes = False
me_plane_005.use_mirror_vertex_groups = False
me_plane_005.update()
me_plane_005.normals_split_custom_set([tuple(v) for v in zip(*[iter([0.0, 0.0, -1.0, 0.0, 0.0, -1.0, 0.0, 0.0, -1.0, 0.0, 0.0, -1.0, 0.0, 0.0, -1.0, 0.0, 0.0, -1.0, 0.0, 0.0, -1.0, 0.0, 0.0, -1.0, 0.0, 0.0, -1.0, 0.0, 0.0, -1.0, 0.0, 0.0, -1.0, 0.0, 0.0, -1.0, 0.0, 0.0, -1.0, 0.0, 0.0, -1.0, 0.0, 0.0, -1.0, 0.0, 0.0, -1.0, 0.0, 0.0, -1.0, 0.0, -4.967e-08, -1.0, 0.0, 0.0, -1.0, 0.0, 0.0, -1.0, 0.0, 0.0, -1.0, 0.0, -7.451e-08, -1.0, 0.0, -4.967e-08, -1.0, 0.0, 0.0, -1.0, 0.0, 0.0, -1.0, 0.0, -7.451e-08, -1.0, 0.0, -7.451e-08, -1.0, 0.0, 0.0, -1.0, 0.0, -7.451e-08, -1.0, 0.0, -9.934e-08, -1.0, 0.0, -1.49e-07, -1.0, 0.0, -4.967e-08, -1.0, 0.0, -7.451e-08, -1.0, 0.0, -7.451e-08, -1.0, 0.0, -9.934e-08, -1.0, 0.0, -7.451e-08, -1.0, 0.0, -7.451e-08, -1.0, 0.0, 0.0, -1.0, 0.0, 0.0, -1.0, 0.0, -9.934e-08, -1.0, 0.0, 1.0, -4.657e-08, 0.0, 1.0, -4.657e-08, 0.0, 1.0, -4.657e-08, 0.0, 1.0, -4.657e-08, 1.0, 0.0, 0.0, 1.0, 0.0, 0.0, 1.0, 0.0, 0.0, 1.0, 0.0, 0.0, -1.0, 0.0, 0.0, -1.0, 0.0, 0.0, -1.0, 0.0, 0.0, -1.0, 0.0, 0.0, 0.0, 1.0, -4.657e-08, 0.0, 1.0, -4.657e-08, 0.0, 1.0, -4.657e-08, 0.0, 1.0, -4.657e-08, 0.0, -1.0, 7.451e-08, 0.0, -1.0, 7.451e-08, 0.0, -1.0, 7.451e-08, 0.0, -1.0, 7.451e-08, 0.0, -1.0, 7.451e-08, 0.0, -1.0, 7.451e-08, 0.0, -1.0, 7.451e-08, 0.0, -1.0, 7.451e-08, 1.0, 0.0, 0.0, 1.0, 0.0, 0.0, 1.0, 0.0, 0.0, 1.0, 0.0, 0.0, -1.0, 0.0, 0.0, -1.0, 0.0, 0.0, -1.0, 0.0, 0.0, -1.0, 0.0, 0.0, 1.0, 0.0, 0.0, 1.0, 0.0, 0.0, 1.0, 0.0, 0.0, 1.0, 0.0, 0.0, 0.0, 1.0, -7.451e-08, 0.0, 1.0, -7.451e-08, 0.0, 1.0, -7.451e-08, 0.0, 1.0, -7.451e-08, 0.0, -1.0, 7.451e-08, 0.0, -1.0, 7.451e-08, 0.0, -1.0, 7.451e-08, 0.0, -1.0, 7.451e-08, 1.0, 0.0, 0.0, 1.0, 0.0, 0.0, 1.0, 0.0, 0.0, 1.0, 0.0, 0.0, -1.0, 0.0, 0.0, -1.0, 0.0, 0.0, -1.0, 0.0, 0.0, -1.0, 0.0, 0.0, 0.0, 1.0, -1.863e-08, 0.0, 1.0, -1.863e-08, 0.0, 1.0, -1.863e-08, 0.0, 1.0, -1.863e-08, -1.0, 0.0, 0.0, -1.0, 0.0, 0.0, -1.0, 0.0, 0.0, -1.0, 0.0, 0.0, 0.0, -1.0, 7.451e-08, 0.0, -1.0, 7.451e-08, 0.0, -1.0, 7.451e-08, 0.0, -1.0, 7.451e-08, 0.0, 0.0, 1.0, 0.0, 0.0, 1.0, 0.0, 0.0, 1.0, 0.0, 0.0, 1.0, 0.0, 0.0, 1.0, 0.0, 0.0, 1.0, 0.0, 0.0, 1.0, 0.0, 0.0, 1.0, 0.0, 0.0, 1.0, 0.0, 0.0, 1.0, 0.0, 0.0, 1.0, 0.0, 0.0, 1.0, 0.0, 0.0, 1.0, 0.0, 0.0, 1.0, 0.0, 0.0, 1.0, 0.0, 0.0, 1.0, 0.0, 0.0, 1.0, 0.0, 0.0, 1.0, 0.0, 0.0, 1.0, 0.0, 0.0, 1.0, 0.0, 0.0, 1.0, 0.0, 0.0, 1.0, 0.0, 0.0, 1.0, 0.0, 0.0, 1.0, 0.0, 0.0, 1.0, 0.0, 0.0, 1.0, 0.0, 0.0, 1.0, 0.0, 0.0, 1.0, 0.0, 0.0, 1.0, 0.0, 0.0, 1.0, 0.0, 0.0, 1.0, 0.0, 0.0, 1.0, 0.0, 0.0, 1.0, 0.0, 0.0, 1.0, 0.0, 0.0, 1.0, 0.0, 0.0, 1.0, 0.0, 0.0, 1.0, 0.0, 0.0, 1.0, 0.0, 0.0, 1.0, 0.0, 0.0, 1.0])] * 3)])
me_plane_006 = bpy.data.meshes.new('Plane.006')
me_plane_006.from_pydata([(-0.5, -0.5, -0.5), (-0.3, -0.5, -0.5), (-0.5, -0.3, -0.5), (-0.3, -0.3, -0.5), (-0.1, -0.5, -0.5), (-0.1, -0.3, -0.5), (0.1, -0.5, -0.5), (0.1, -0.3, -0.5), (0.3, -0.5, -0.5), (0.3, -0.3, -0.5), (-0.5, -0.1, -0.5), (-0.3, -0.1, -0.5), (-0.1, -0.1, -0.5), (0.1, -0.1, -0.5), (-0.5, 0.1, -0.5), (-0.3, 0.1, -0.5), (-0.1, 0.1, -0.5), (-0.5, 0.3, -0.5), (-0.3, 0.3, -0.5), (-0.5, -0.5, 0.5), (-0.3, -0.5, 0.5), (-0.5, -0.3, 0.5), (-0.1, -0.5, 0.5), (0.1, -0.5, 0.5), (0.1, -0.3, 0.5), (0.3, -0.5, 0.5), (0.3, -0.3, 0.5), (-0.5, -0.1, 0.5), (-0.1, -0.1, 0.5), (0.1, -0.1, 0.5), (-0.5, 0.1, 0.5), (-0.3, 0.1, 0.5), (-0.1, 0.1, 0.5), (-0.5, 0.3, 0.5), (-0.3, 0.3, 0.5), (-0.3, -0.1, 0.5), (-0.3, -0.3, 0.5), (-0.1, -0.3, 0.5)], [], [(0, 2, 3, 1), (3, 5, 4, 1), (5, 7, 6, 4), (7, 9, 8, 6), (5, 12, 13, 7), (3, 11, 12, 5), (2, 10, 11, 3), (11, 15, 16, 12), (10, 14, 15, 11), (14, 17, 18, 15), (15, 31, 32, 16), (16, 32, 28, 12), (0, 19, 21, 2), (12, 28, 29, 13), (6, 23, 22, 4), (1, 20, 19, 0), (13, 29, 24, 7), (10, 27, 30, 14), (9, 26, 25, 8), (17, 33, 34, 18), (8, 25, 23, 6), (18, 34, 31, 15), (2, 21, 27, 10), (7, 24, 26, 9), (14, 30, 33, 17), (4, 22, 20, 1), (29, 28, 37, 24), (28, 35, 36, 37), (21, 36, 35, 27), (27, 35, 31, 30), (32, 31, 35, 28), (34, 33, 30, 31), (21, 19, 20, 36), (22, 37, 36, 20), (23, 24, 37, 22), (26, 24, 23, 25)])
me_plane_006.polygons.foreach_set('use_smooth', [True] * 36)
_k = set([(0, 1), (0, 2), (0, 19), (1, 4), (2, 10), (4, 6), (6, 8), (7, 9), (7, 13), (7, 24), (8, 9), (8, 25), (9, 26), (10, 14), (12, 13), (12, 16), (12, 28), (13, 29), (14, 17), (15, 16), (15, 18), (15, 31), (16, 32), (17, 18), (17, 33), (18, 34), (19, 20), (19, 21), (20, 22), (21, 27), (22, 23), (23, 25), (24, 26), (24, 29), (25, 26), (27, 30), (28, 29), (28, 32), (30, 33), (31, 32), (31, 34), (33, 34)])
me_plane_006.attributes.new('sharp_edge', 'BOOLEAN', 'EDGE').data.foreach_set('value', [ (min(e.vertices), max(e.vertices)) in _k for e in me_plane_006.edges])
me_plane_006.materials.append(mat_cyan)
me_plane_006.use_remesh_preserve_volume = False
me_plane_006.use_remesh_preserve_attributes = False
me_plane_006.use_mirror_vertex_groups = False
me_plane_006.update()
me_plane_006.normals_split_custom_set([tuple(v) for v in zip(*[iter([0.0, 0.0, -1.0, 0.0, 0.0, -1.0, 0.0, 0.0, -1.0, 0.0, 0.0, -1.0, 0.0, 0.0, -1.0, 0.0, 0.0, -1.0, 0.0, 0.0, -1.0, 0.0, 0.0, -1.0, 0.0, 0.0, -1.0, 0.0, 0.0, -1.0, 0.0, 0.0, -1.0, 0.0, 0.0, -1.0, 0.0, 0.0, -1.0, 0.0, 0.0, -1.0, 0.0, 0.0, -1.0, 0.0, 0.0, -1.0, 0.0, 0.0, -1.0, 0.0, -4.967e-08, -1.0, 0.0, 0.0, -1.0, 0.0, 0.0, -1.0, 0.0, 0.0, -1.0, 0.0, -7.451e-08, -1.0, 0.0, -4.967e-08, -1.0, 0.0, 0.0, -1.0, 0.0, 0.0, -1.0, 0.0, -7.451e-08, -1.0, 0.0, -7.451e-08, -1.0, 0.0, 0.0, -1.0, 0.0, -7.451e-08, -1.0, 0.0, -9.934e-08, -1.0, 0.0, -1.49e-07, -1.0, 0.0, -4.967e-08, -1.0, 0.0, -7.451e-08, -1.0, 0.0, -7.451e-08, -1.0, 0.0, -9.934e-08, -1.0, 0.0, -7.451e-08, -1.0, 0.0, -7.451e-08, -1.0, 0.0, 0.0, -1.0, 0.0, 0.0, -1.0, 0.0, -9.934e-08, -1.0, 0.0, 1.0, -4.657e-08, 0.0, 1.0, -4.657e-08, 0.0, 1.0, -4.657e-08, 0.0, 1.0, -4.657e-08, 1.0, 0.0, 0.0, 1.0, 0.0, 0.0, 1.0, 0.0, 0.0, 1.0, 0.0, 0.0, -1.0, 0.0, 0.0, -1.0, 0.0, 0.0, -1.0, 0.0, 0.0, -1.0, 0.0, 0.0, 0.0, 1.0, -4.657e-08, 0.0, 1.0, -4.657e-08, 0.0, 1.0, -4.657e-08, 0.0, 1.0, -4.657e-08, 0.0, -1.0, 7.451e-08, 0.0, -1.0, 7.451e-08, 0.0, -1.0, 7.451e-08, 0.0, -1.0, 7.451e-08, 0.0, -1.0, 7.451e-08, 0.0, -1.0, 7.451e-08, 0.0, -1.0, 7.451e-08, 0.0, -1.0, 7.451e-08, 1.0, 0.0, 0.0, 1.0, 0.0, 0.0, 1.0, 0.0, 0.0, 1.0, 0.0, 0.0, -1.0, 0.0, 0.0, -1.0, 0.0, 0.0, -1.0, 0.0, 0.0, -1.0, 0.0, 0.0, 1.0, 0.0, 0.0, 1.0, 0.0, 0.0, 1.0, 0.0, 0.0, 1.0, 0.0, 0.0, 0.0, 1.0, -7.451e-08, 0.0, 1.0, -7.451e-08, 0.0, 1.0, -7.451e-08, 0.0, 1.0, -7.451e-08, 0.0, -1.0, 7.451e-08, 0.0, -1.0, 7.451e-08, 0.0, -1.0, 7.451e-08, 0.0, -1.0, 7.451e-08, 1.0, 0.0, 0.0, 1.0, 0.0, 0.0, 1.0, 0.0, 0.0, 1.0, 0.0, 0.0, -1.0, 0.0, 0.0, -1.0, 0.0, 0.0, -1.0, 0.0, 0.0, -1.0, 0.0, 0.0, 0.0, 1.0, -1.863e-08, 0.0, 1.0, -1.863e-08, 0.0, 1.0, -1.863e-08, 0.0, 1.0, -1.863e-08, -1.0, 0.0, 0.0, -1.0, 0.0, 0.0, -1.0, 0.0, 0.0, -1.0, 0.0, 0.0, 0.0, -1.0, 7.451e-08, 0.0, -1.0, 7.451e-08, 0.0, -1.0, 7.451e-08, 0.0, -1.0, 7.451e-08, 0.0, 0.0, 1.0, 0.0, 0.0, 1.0, 0.0, 0.0, 1.0, 0.0, 0.0, 1.0, 0.0, 0.0, 1.0, 0.0, 0.0, 1.0, 0.0, 0.0, 1.0, 0.0, 0.0, 1.0, 0.0, 0.0, 1.0, 0.0, 0.0, 1.0, 0.0, 0.0, 1.0, 0.0, 0.0, 1.0, 0.0, 0.0, 1.0, 0.0, 0.0, 1.0, 0.0, 0.0, 1.0, 0.0, 0.0, 1.0, 0.0, 0.0, 1.0, 0.0, 0.0, 1.0, 0.0, 0.0, 1.0, 0.0, 0.0, 1.0, 0.0, 0.0, 1.0, 0.0, 0.0, 1.0, 0.0, 0.0, 1.0, 0.0, 0.0, 1.0, 0.0, 0.0, 1.0, 0.0, 0.0, 1.0, 0.0, 0.0, 1.0, 0.0, 0.0, 1.0, 0.0, 0.0, 1.0, 0.0, 0.0, 1.0, 0.0, 0.0, 1.0, 0.0, 0.0, 1.0, 0.0, 0.0, 1.0, 0.0, 0.0, 1.0, 0.0, 0.0, 1.0, 0.0, 0.0, 1.0, 0.0, 0.0, 1.0, 0.0, 0.0, 1.0, 0.0, 0.0, 1.0, 0.0, 0.0, 1.0])] * 3)])
me_plane_007 = bpy.data.meshes.new('Plane.007')
me_plane_007.from_pydata([(-0.5, -0.5, -0.5), (-0.3, -0.5, -0.5), (-0.5, -0.3, -0.5), (-0.3, -0.3, -0.5), (-0.1, -0.5, -0.5), (-0.1, -0.3, -0.5), (0.1, -0.5, -0.5), (0.1, -0.3, -0.5), (0.3, -0.5, -0.5), (0.3, -0.3, -0.5), (-0.5, -0.1, -0.5), (-0.3, -0.1, -0.5), (-0.1, -0.1, -0.5), (0.1, -0.1, -0.5), (-0.5, 0.1, -0.5), (-0.3, 0.1, -0.5), (-0.1, 0.1, -0.5), (-0.5, 0.3, -0.5), (-0.3, 0.3, -0.5), (-0.5, -0.5, 0.5), (-0.3, -0.5, 0.5), (-0.5, -0.3, 0.5), (-0.1, -0.5, 0.5), (0.1, -0.5, 0.5), (0.1, -0.3, 0.5), (0.3, -0.5, 0.5), (0.3, -0.3, 0.5), (-0.5, -0.1, 0.5), (-0.1, -0.1, 0.5), (0.1, -0.1, 0.5), (-0.5, 0.1, 0.5), (-0.3, 0.1, 0.5), (-0.1, 0.1, 0.5), (-0.5, 0.3, 0.5), (-0.3, 0.3, 0.5), (-0.3, -0.1, 0.5), (-0.3, -0.3, 0.5), (-0.1, -0.3, 0.5)], [], [(0, 2, 3, 1), (3, 5, 4, 1), (5, 7, 6, 4), (7, 9, 8, 6), (5, 12, 13, 7), (3, 11, 12, 5), (2, 10, 11, 3), (11, 15, 16, 12), (10, 14, 15, 11), (14, 17, 18, 15), (15, 31, 32, 16), (16, 32, 28, 12), (0, 19, 21, 2), (12, 28, 29, 13), (6, 23, 22, 4), (1, 20, 19, 0), (13, 29, 24, 7), (10, 27, 30, 14), (9, 26, 25, 8), (17, 33, 34, 18), (8, 25, 23, 6), (18, 34, 31, 15), (2, 21, 27, 10), (7, 24, 26, 9), (14, 30, 33, 17), (4, 22, 20, 1), (29, 28, 37, 24), (28, 35, 36, 37), (21, 36, 35, 27), (27, 35, 31, 30), (32, 31, 35, 28), (34, 33, 30, 31), (21, 19, 20, 36), (22, 37, 36, 20), (23, 24, 37, 22), (26, 24, 23, 25)])
me_plane_007.polygons.foreach_set('use_smooth', [True] * 36)
_k = set([(0, 1), (0, 2), (0, 19), (1, 4), (2, 10), (4, 6), (6, 8), (7, 9), (7, 13), (7, 24), (8, 9), (8, 25), (9, 26), (10, 14), (12, 13), (12, 16), (12, 28), (13, 29), (14, 17), (15, 16), (15, 18), (15, 31), (16, 32), (17, 18), (17, 33), (18, 34), (19, 20), (19, 21), (20, 22), (21, 27), (22, 23), (23, 25), (24, 26), (24, 29), (25, 26), (27, 30), (28, 29), (28, 32), (30, 33), (31, 32), (31, 34), (33, 34)])
me_plane_007.attributes.new('sharp_edge', 'BOOLEAN', 'EDGE').data.foreach_set('value', [ (min(e.vertices), max(e.vertices)) in _k for e in me_plane_007.edges])
me_plane_007.materials.append(mat_cyan)
me_plane_007.use_remesh_preserve_volume = False
me_plane_007.use_remesh_preserve_attributes = False
me_plane_007.use_mirror_vertex_groups = False
me_plane_007.update()
me_plane_007.normals_split_custom_set([tuple(v) for v in zip(*[iter([0.0, 0.0, -1.0, 0.0, 0.0, -1.0, 0.0, 0.0, -1.0, 0.0, 0.0, -1.0, 0.0, 0.0, -1.0, 0.0, 0.0, -1.0, 0.0, 0.0, -1.0, 0.0, 0.0, -1.0, 0.0, 0.0, -1.0, 0.0, 0.0, -1.0, 0.0, 0.0, -1.0, 0.0, 0.0, -1.0, 0.0, 0.0, -1.0, 0.0, 0.0, -1.0, 0.0, 0.0, -1.0, 0.0, 0.0, -1.0, 0.0, 0.0, -1.0, 0.0, -4.967e-08, -1.0, 0.0, 0.0, -1.0, 0.0, 0.0, -1.0, 0.0, 0.0, -1.0, 0.0, -7.451e-08, -1.0, 0.0, -4.967e-08, -1.0, 0.0, 0.0, -1.0, 0.0, 0.0, -1.0, 0.0, -7.451e-08, -1.0, 0.0, -7.451e-08, -1.0, 0.0, 0.0, -1.0, 0.0, -7.451e-08, -1.0, 0.0, -9.934e-08, -1.0, 0.0, -1.49e-07, -1.0, 0.0, -4.967e-08, -1.0, 0.0, -7.451e-08, -1.0, 0.0, -7.451e-08, -1.0, 0.0, -9.934e-08, -1.0, 0.0, -7.451e-08, -1.0, 0.0, -7.451e-08, -1.0, 0.0, 0.0, -1.0, 0.0, 0.0, -1.0, 0.0, -9.934e-08, -1.0, 0.0, 1.0, -4.657e-08, 0.0, 1.0, -4.657e-08, 0.0, 1.0, -4.657e-08, 0.0, 1.0, -4.657e-08, 1.0, 0.0, 0.0, 1.0, 0.0, 0.0, 1.0, 0.0, 0.0, 1.0, 0.0, 0.0, -1.0, 0.0, 0.0, -1.0, 0.0, 0.0, -1.0, 0.0, 0.0, -1.0, 0.0, 0.0, 0.0, 1.0, -4.657e-08, 0.0, 1.0, -4.657e-08, 0.0, 1.0, -4.657e-08, 0.0, 1.0, -4.657e-08, 0.0, -1.0, 7.451e-08, 0.0, -1.0, 7.451e-08, 0.0, -1.0, 7.451e-08, 0.0, -1.0, 7.451e-08, 0.0, -1.0, 7.451e-08, 0.0, -1.0, 7.451e-08, 0.0, -1.0, 7.451e-08, 0.0, -1.0, 7.451e-08, 1.0, 0.0, 0.0, 1.0, 0.0, 0.0, 1.0, 0.0, 0.0, 1.0, 0.0, 0.0, -1.0, 0.0, 0.0, -1.0, 0.0, 0.0, -1.0, 0.0, 0.0, -1.0, 0.0, 0.0, 1.0, 0.0, 0.0, 1.0, 0.0, 0.0, 1.0, 0.0, 0.0, 1.0, 0.0, 0.0, 0.0, 1.0, -7.451e-08, 0.0, 1.0, -7.451e-08, 0.0, 1.0, -7.451e-08, 0.0, 1.0, -7.451e-08, 0.0, -1.0, 7.451e-08, 0.0, -1.0, 7.451e-08, 0.0, -1.0, 7.451e-08, 0.0, -1.0, 7.451e-08, 1.0, 0.0, 0.0, 1.0, 0.0, 0.0, 1.0, 0.0, 0.0, 1.0, 0.0, 0.0, -1.0, 0.0, 0.0, -1.0, 0.0, 0.0, -1.0, 0.0, 0.0, -1.0, 0.0, 0.0, 0.0, 1.0, -1.863e-08, 0.0, 1.0, -1.863e-08, 0.0, 1.0, -1.863e-08, 0.0, 1.0, -1.863e-08, -1.0, 0.0, 0.0, -1.0, 0.0, 0.0, -1.0, 0.0, 0.0, -1.0, 0.0, 0.0, 0.0, -1.0, 7.451e-08, 0.0, -1.0, 7.451e-08, 0.0, -1.0, 7.451e-08, 0.0, -1.0, 7.451e-08, 0.0, 0.0, 1.0, 0.0, 0.0, 1.0, 0.0, 0.0, 1.0, 0.0, 0.0, 1.0, 0.0, 0.0, 1.0, 0.0, 0.0, 1.0, 0.0, 0.0, 1.0, 0.0, 0.0, 1.0, 0.0, 0.0, 1.0, 0.0, 0.0, 1.0, 0.0, 0.0, 1.0, 0.0, 0.0, 1.0, 0.0, 0.0, 1.0, 0.0, 0.0, 1.0, 0.0, 0.0, 1.0, 0.0, 0.0, 1.0, 0.0, 0.0, 1.0, 0.0, 0.0, 1.0, 0.0, 0.0, 1.0, 0.0, 0.0, 1.0, 0.0, 0.0, 1.0, 0.0, 0.0, 1.0, 0.0, 0.0, 1.0, 0.0, 0.0, 1.0, 0.0, 0.0, 1.0, 0.0, 0.0, 1.0, 0.0, 0.0, 1.0, 0.0, 0.0, 1.0, 0.0, 0.0, 1.0, 0.0, 0.0, 1.0, 0.0, 0.0, 1.0, 0.0, 0.0, 1.0, 0.0, 0.0, 1.0, 0.0, 0.0, 1.0, 0.0, 0.0, 1.0, 0.0, 0.0, 1.0, 0.0, 0.0, 1.0, 0.0, 0.0, 1.0, 0.0, 0.0, 1.0, 0.0, 0.0, 1.0])] * 3)])
me_plane_008 = bpy.data.meshes.new('Plane.008')
me_plane_008.from_pydata([(-0.5, -0.5, -0.5), (-0.3, -0.5, -0.5), (-0.5, -0.3, -0.5), (-0.3, -0.3, -0.5), (-0.1, -0.5, -0.5), (-0.1, -0.3, -0.5), (0.1, -0.5, -0.5), (0.1, -0.3, -0.5), (0.3, -0.5, -0.5), (0.3, -0.3, -0.5), (-0.5, -0.1, -0.5), (-0.3, -0.1, -0.5), (-0.1, -0.1, -0.5), (0.1, -0.1, -0.5), (-0.5, 0.1, -0.5), (-0.3, 0.1, -0.5), (-0.1, 0.1, -0.5), (-0.5, 0.3, -0.5), (-0.3, 0.3, -0.5), (-0.5, -0.5, 0.5), (-0.3, -0.5, 0.5), (-0.5, -0.3, 0.5), (-0.1, -0.5, 0.5), (0.1, -0.5, 0.5), (0.1, -0.3, 0.5), (0.3, -0.5, 0.5), (0.3, -0.3, 0.5), (-0.5, -0.1, 0.5), (-0.1, -0.1, 0.5), (0.1, -0.1, 0.5), (-0.5, 0.1, 0.5), (-0.3, 0.1, 0.5), (-0.1, 0.1, 0.5), (-0.5, 0.3, 0.5), (-0.3, 0.3, 0.5), (-0.3, -0.1, 0.5), (-0.3, -0.3, 0.5), (-0.1, -0.3, 0.5)], [], [(0, 2, 3, 1), (3, 5, 4, 1), (5, 7, 6, 4), (7, 9, 8, 6), (5, 12, 13, 7), (3, 11, 12, 5), (2, 10, 11, 3), (11, 15, 16, 12), (10, 14, 15, 11), (14, 17, 18, 15), (15, 31, 32, 16), (16, 32, 28, 12), (0, 19, 21, 2), (12, 28, 29, 13), (6, 23, 22, 4), (1, 20, 19, 0), (13, 29, 24, 7), (10, 27, 30, 14), (9, 26, 25, 8), (17, 33, 34, 18), (8, 25, 23, 6), (18, 34, 31, 15), (2, 21, 27, 10), (7, 24, 26, 9), (14, 30, 33, 17), (4, 22, 20, 1), (29, 28, 37, 24), (28, 35, 36, 37), (21, 36, 35, 27), (27, 35, 31, 30), (32, 31, 35, 28), (34, 33, 30, 31), (21, 19, 20, 36), (22, 37, 36, 20), (23, 24, 37, 22), (26, 24, 23, 25)])
me_plane_008.polygons.foreach_set('use_smooth', [True] * 36)
_k = set([(0, 1), (0, 2), (0, 19), (1, 4), (2, 10), (4, 6), (6, 8), (7, 9), (7, 13), (7, 24), (8, 9), (8, 25), (9, 26), (10, 14), (12, 13), (12, 16), (12, 28), (13, 29), (14, 17), (15, 16), (15, 18), (15, 31), (16, 32), (17, 18), (17, 33), (18, 34), (19, 20), (19, 21), (20, 22), (21, 27), (22, 23), (23, 25), (24, 26), (24, 29), (25, 26), (27, 30), (28, 29), (28, 32), (30, 33), (31, 32), (31, 34), (33, 34)])
me_plane_008.attributes.new('sharp_edge', 'BOOLEAN', 'EDGE').data.foreach_set('value', [ (min(e.vertices), max(e.vertices)) in _k for e in me_plane_008.edges])
me_plane_008.materials.append(mat_cyan)
me_plane_008.use_remesh_preserve_volume = False
me_plane_008.use_remesh_preserve_attributes = False
me_plane_008.use_mirror_vertex_groups = False
me_plane_008.update()
me_plane_008.normals_split_custom_set([tuple(v) for v in zip(*[iter([0.0, 0.0, -1.0, 0.0, 0.0, -1.0, 0.0, 0.0, -1.0, 0.0, 0.0, -1.0, 0.0, 0.0, -1.0, 0.0, 0.0, -1.0, 0.0, 0.0, -1.0, 0.0, 0.0, -1.0, 0.0, 0.0, -1.0, 0.0, 0.0, -1.0, 0.0, 0.0, -1.0, 0.0, 0.0, -1.0, 0.0, 0.0, -1.0, 0.0, 0.0, -1.0, 0.0, 0.0, -1.0, 0.0, 0.0, -1.0, 0.0, 0.0, -1.0, 0.0, -4.967e-08, -1.0, 0.0, 0.0, -1.0, 0.0, 0.0, -1.0, 0.0, 0.0, -1.0, 0.0, -7.451e-08, -1.0, 0.0, -4.967e-08, -1.0, 0.0, 0.0, -1.0, 0.0, 0.0, -1.0, 0.0, -7.451e-08, -1.0, 0.0, -7.451e-08, -1.0, 0.0, 0.0, -1.0, 0.0, -7.451e-08, -1.0, 0.0, -9.934e-08, -1.0, 0.0, -1.49e-07, -1.0, 0.0, -4.967e-08, -1.0, 0.0, -7.451e-08, -1.0, 0.0, -7.451e-08, -1.0, 0.0, -9.934e-08, -1.0, 0.0, -7.451e-08, -1.0, 0.0, -7.451e-08, -1.0, 0.0, 0.0, -1.0, 0.0, 0.0, -1.0, 0.0, -9.934e-08, -1.0, 0.0, 1.0, -4.657e-08, 0.0, 1.0, -4.657e-08, 0.0, 1.0, -4.657e-08, 0.0, 1.0, -4.657e-08, 1.0, 0.0, 0.0, 1.0, 0.0, 0.0, 1.0, 0.0, 0.0, 1.0, 0.0, 0.0, -1.0, 0.0, 0.0, -1.0, 0.0, 0.0, -1.0, 0.0, 0.0, -1.0, 0.0, 0.0, 0.0, 1.0, -4.657e-08, 0.0, 1.0, -4.657e-08, 0.0, 1.0, -4.657e-08, 0.0, 1.0, -4.657e-08, 0.0, -1.0, 7.451e-08, 0.0, -1.0, 7.451e-08, 0.0, -1.0, 7.451e-08, 0.0, -1.0, 7.451e-08, 0.0, -1.0, 7.451e-08, 0.0, -1.0, 7.451e-08, 0.0, -1.0, 7.451e-08, 0.0, -1.0, 7.451e-08, 1.0, 0.0, 0.0, 1.0, 0.0, 0.0, 1.0, 0.0, 0.0, 1.0, 0.0, 0.0, -1.0, 0.0, 0.0, -1.0, 0.0, 0.0, -1.0, 0.0, 0.0, -1.0, 0.0, 0.0, 1.0, 0.0, 0.0, 1.0, 0.0, 0.0, 1.0, 0.0, 0.0, 1.0, 0.0, 0.0, 0.0, 1.0, -7.451e-08, 0.0, 1.0, -7.451e-08, 0.0, 1.0, -7.451e-08, 0.0, 1.0, -7.451e-08, 0.0, -1.0, 7.451e-08, 0.0, -1.0, 7.451e-08, 0.0, -1.0, 7.451e-08, 0.0, -1.0, 7.451e-08, 1.0, 0.0, 0.0, 1.0, 0.0, 0.0, 1.0, 0.0, 0.0, 1.0, 0.0, 0.0, -1.0, 0.0, 0.0, -1.0, 0.0, 0.0, -1.0, 0.0, 0.0, -1.0, 0.0, 0.0, 0.0, 1.0, -1.863e-08, 0.0, 1.0, -1.863e-08, 0.0, 1.0, -1.863e-08, 0.0, 1.0, -1.863e-08, -1.0, 0.0, 0.0, -1.0, 0.0, 0.0, -1.0, 0.0, 0.0, -1.0, 0.0, 0.0, 0.0, -1.0, 7.451e-08, 0.0, -1.0, 7.451e-08, 0.0, -1.0, 7.451e-08, 0.0, -1.0, 7.451e-08, 0.0, 0.0, 1.0, 0.0, 0.0, 1.0, 0.0, 0.0, 1.0, 0.0, 0.0, 1.0, 0.0, 0.0, 1.0, 0.0, 0.0, 1.0, 0.0, 0.0, 1.0, 0.0, 0.0, 1.0, 0.0, 0.0, 1.0, 0.0, 0.0, 1.0, 0.0, 0.0, 1.0, 0.0, 0.0, 1.0, 0.0, 0.0, 1.0, 0.0, 0.0, 1.0, 0.0, 0.0, 1.0, 0.0, 0.0, 1.0, 0.0, 0.0, 1.0, 0.0, 0.0, 1.0, 0.0, 0.0, 1.0, 0.0, 0.0, 1.0, 0.0, 0.0, 1.0, 0.0, 0.0, 1.0, 0.0, 0.0, 1.0, 0.0, 0.0, 1.0, 0.0, 0.0, 1.0, 0.0, 0.0, 1.0, 0.0, 0.0, 1.0, 0.0, 0.0, 1.0, 0.0, 0.0, 1.0, 0.0, 0.0, 1.0, 0.0, 0.0, 1.0, 0.0, 0.0, 1.0, 0.0, 0.0, 1.0, 0.0, 0.0, 1.0, 0.0, 0.0, 1.0, 0.0, 0.0, 1.0, 0.0, 0.0, 1.0, 0.0, 0.0, 1.0, 0.0, 0.0, 1.0, 0.0, 0.0, 1.0])] * 3)])

# ---- objects
ob_cube_001 = bpy.data.objects.new('Cube.001', me_cube_001)
ob_cube = bpy.data.objects.new('Cube', me_cube)
ob_lamp = bpy.data.objects.new('Lamp', light_lamp)
ob_camera = bpy.data.objects.new('Camera', cam_camera)
ob_lamp_001 = bpy.data.objects.new('Lamp.001', light_lamp_001)
ob_lamp_002 = bpy.data.objects.new('Lamp.002', light_lamp_002)
ob_cube_002 = bpy.data.objects.new('Cube.002', me_cube_002)
ob_cube_003 = bpy.data.objects.new('Cube.003', me_cube_003)
ob_cube_004 = bpy.data.objects.new('Cube.004', me_cube_004)
ob_cube_005 = bpy.data.objects.new('Cube.005', me_cube_005)
ob_cube_006 = bpy.data.objects.new('Cube.006', me_cube_006)
ob_cube_007 = bpy.data.objects.new('Cube.007', me_cube_007)
ob_cube_009 = bpy.data.objects.new('Cube.009', me_cube_009)
ob_cube_008 = bpy.data.objects.new('Cube.008', me_cube_008)
ob_cube_011 = bpy.data.objects.new('Cube.011', me_cube_011)
ob_cube_010 = bpy.data.objects.new('Cube.010', me_cube_010)
ob_cube_013 = bpy.data.objects.new('Cube.013', me_cube_013)
ob_cube_012 = bpy.data.objects.new('Cube.012', me_cube_012)
ob_cube_015 = bpy.data.objects.new('Cube.015', me_cube_015)
ob_cube_014 = bpy.data.objects.new('Cube.014', me_cube_014)
ob_cube_017 = bpy.data.objects.new('Cube.017', me_cube_017)
ob_cube_016 = bpy.data.objects.new('Cube.016', me_cube_016)
ob_cube_019 = bpy.data.objects.new('Cube.019', me_cube_019)
ob_cube_018 = bpy.data.objects.new('Cube.018', me_cube_018)
ob_cube_021 = bpy.data.objects.new('Cube.021', me_cube_021)
ob_cube_022 = bpy.data.objects.new('Cube.022', me_cube_022)
ob_cube_024 = bpy.data.objects.new('Cube.024', me_cube_024)
ob_cube_025 = bpy.data.objects.new('Cube.025', me_cube_025)
ob_cube_029 = bpy.data.objects.new('Cube.029', me_cube_030)
ob_cube_028 = bpy.data.objects.new('Cube.028', me_cube_029)
ob_cube_027 = bpy.data.objects.new('Cube.027', me_cube_028)
ob_cube_026 = bpy.data.objects.new('Cube.026', me_cube_027)
ob_cube_020 = bpy.data.objects.new('Cube.020', me_cube_026)
ob_cube_034 = bpy.data.objects.new('Cube.034', me_cube_035)
ob_cube_033 = bpy.data.objects.new('Cube.033', me_cube_034)
ob_cube_032 = bpy.data.objects.new('Cube.032', me_cube_033)
ob_cube_031 = bpy.data.objects.new('Cube.031', me_cube_032)
ob_cube_030 = bpy.data.objects.new('Cube.030', me_cube_031)
ob_cube_036 = bpy.data.objects.new('Cube.036', me_cube_037)
ob_cube_035 = bpy.data.objects.new('Cube.035', me_cube_036)
ob_cube_038 = bpy.data.objects.new('Cube.038', me_cube_039)
ob_cube_040 = bpy.data.objects.new('Cube.040', me_cube_041)
ob_cube_039 = bpy.data.objects.new('Cube.039', me_cube_040)
ob_cube_043 = bpy.data.objects.new('Cube.043', me_cube_044)
ob_cube_042 = bpy.data.objects.new('Cube.042', me_cube_043)
ob_cube_041 = bpy.data.objects.new('Cube.041', me_cube_042)
ob_cube_046 = bpy.data.objects.new('Cube.046', me_cube_047)
ob_cube_045 = bpy.data.objects.new('Cube.045', me_cube_046)
ob_cube_044 = bpy.data.objects.new('Cube.044', me_cube_045)
ob_cube_048 = bpy.data.objects.new('Cube.048', me_cube_049)
ob_cube_050 = bpy.data.objects.new('Cube.050', me_cube_051)
ob_cube_056 = bpy.data.objects.new('Cube.056', me_cube_057)
ob_cube_055 = bpy.data.objects.new('Cube.055', me_cube_056)
ob_cube_054 = bpy.data.objects.new('Cube.054', me_cube_055)
ob_stairs_001 = bpy.data.objects.new('Stairs.001', me_plane_005)
ob_stairs_002 = bpy.data.objects.new('Stairs.002', me_plane_006)
ob_stairs_003 = bpy.data.objects.new('Stairs.003', me_plane_007)
ob_stairs_000 = bpy.data.objects.new('Stairs.000', me_plane_008)

# ---- transforms, parenting, visibility, modifiers, constraints
ob_cube_001.location = (0.0, 0.0, 1.0)
ob_cube_001.rotation_euler = (0.0, 0.0, 3.142)
ob_cube_001.lineart.crease_threshold = 0.0
ob_cube.location = (0.0, 0.0, 0.0)
ob_cube.rotation_euler = (0.0, 0.0, 3.142)
ob_cube.lock_rotations_4d = False
ob_cube.empty_display_type = 'ARROWS'
ob_cube.lineart.crease_threshold = 0.0
ob_lamp.location = (0.0, 0.0, 0.0)
ob_lamp.rotation_euler = (1.571, 0.0, 0.0)
ob_lamp.lock_rotations_4d = False
ob_lamp.empty_display_type = 'ARROWS'
ob_lamp.color = (0.0, 0.0, 0.0, 0.0)
ob_lamp.hide_viewport = True
ob_lamp.lineart.crease_threshold = 0.0
ob_camera.location = (10.0, -10.0, 10.93)
ob_camera.rotation_euler = (0.9553, 0.0, 0.7854)
ob_camera.lock_rotations_4d = False
ob_camera.empty_display_type = 'ARROWS'
ob_camera.color = (0.0, 0.0, 0.0, 0.0)
ob_camera.hide_viewport = True
ob_camera.display_type = 'WIRE'
ob_camera.lineart.crease_threshold = 0.0
ob_lamp_001.location = (0.0, 0.0, 0.0)
ob_lamp_001.lock_rotations_4d = False
ob_lamp_001.empty_display_type = 'ARROWS'
ob_lamp_001.color = (0.0, 0.0, 0.0, 0.0)
ob_lamp_001.hide_viewport = True
ob_lamp_001.lineart.crease_threshold = 0.0
ob_lamp_002.location = (0.0, 0.0, 0.0)
ob_lamp_002.rotation_euler = (0.0, 1.571, 0.0)
ob_lamp_002.lock_rotations_4d = False
ob_lamp_002.empty_display_type = 'ARROWS'
ob_lamp_002.color = (0.0, 0.0, 0.0, 0.0)
ob_lamp_002.hide_viewport = True
ob_lamp_002.lineart.crease_threshold = 0.0
ob_cube_002.location = (0.0, -1.0, 1.0)
ob_cube_002.rotation_euler = (0.0, 0.0, 3.142)
ob_cube_002.lineart.crease_threshold = 0.0
ob_cube_003.location = (4.768e-07, -3.0, 1.0)
ob_cube_003.rotation_euler = (0.0, 0.0, 3.142)
ob_cube_003.lineart.crease_threshold = 0.0
ob_cube_004.location = (0.0, -2.0, 1.0)
ob_cube_004.rotation_euler = (0.0, 0.0, 3.142)
ob_cube_004.lineart.crease_threshold = 0.0
ob_cube_005.location = (0.0, 1.0, 1.0)
ob_cube_005.rotation_euler = (0.0, 0.0, 3.142)
ob_cube_005.lineart.crease_threshold = 0.0
ob_cube_006.location = (0.0, 2.0, 1.0)
ob_cube_006.rotation_euler = (0.0, 0.0, 3.142)
ob_cube_006.lineart.crease_threshold = 0.0
ob_cube_007.location = (-4.768e-07, 3.0, 1.0)
ob_cube_007.rotation_euler = (0.0, 0.0, 3.142)
ob_cube_007.lineart.crease_threshold = 0.0
ob_cube_009.location = (1.0, -3.0, 1.0)
ob_cube_009.rotation_euler = (0.0, 0.0, 3.142)
ob_cube_009.lineart.crease_threshold = 0.0
ob_cube_008.location = (1.0, 3.0, 1.0)
ob_cube_008.rotation_euler = (0.0, 0.0, 3.142)
ob_cube_008.lineart.crease_threshold = 0.0
ob_cube_011.location = (2.0, 3.0, 1.0)
ob_cube_011.rotation_euler = (0.0, 0.0, 3.142)
ob_cube_011.lineart.crease_threshold = 0.0
ob_cube_010.location = (2.0, -3.0, 1.0)
ob_cube_010.rotation_euler = (0.0, 0.0, 3.142)
ob_cube_010.lineart.crease_threshold = 0.0
ob_cube_013.location = (3.0, -3.0, 1.0)
ob_cube_013.rotation_euler = (0.0, 0.0, 3.142)
ob_cube_013.lineart.crease_threshold = 0.0
ob_cube_012.location = (3.0, 3.0, 1.0)
ob_cube_012.rotation_euler = (0.0, 0.0, 3.142)
ob_cube_012.lineart.crease_threshold = 0.0
ob_cube_015.location = (4.0, 3.0, 1.0)
ob_cube_015.rotation_euler = (0.0, 0.0, 3.142)
ob_cube_015.lineart.crease_threshold = 0.0
ob_cube_014.location = (4.0, -3.0, 1.0)
ob_cube_014.rotation_euler = (0.0, 0.0, 3.142)
ob_cube_014.lineart.crease_threshold = 0.0
ob_cube_017.location = (5.0, -3.0, 1.0)
ob_cube_017.rotation_euler = (0.0, 0.0, 3.142)
ob_cube_017.lineart.crease_threshold = 0.0
ob_cube_016.location = (5.0, 3.0, 1.0)
ob_cube_016.rotation_euler = (0.0, 0.0, 3.142)
ob_cube_016.lineart.crease_threshold = 0.0
ob_cube_019.location = (6.0, 3.0, 1.0)
ob_cube_019.rotation_euler = (0.0, 0.0, 3.142)
ob_cube_019.lineart.crease_threshold = 0.0
ob_cube_018.location = (6.0, -3.0, 1.0)
ob_cube_018.rotation_euler = (0.0, 0.0, 3.142)
ob_cube_018.lineart.crease_threshold = 0.0
ob_cube_021.location = (6.0, -1.0, 1.0)
ob_cube_021.rotation_euler = (0.0, 0.0, 3.142)
ob_cube_021.lineart.crease_threshold = 0.0
ob_cube_022.location = (6.0, -2.0, 1.0)
ob_cube_022.rotation_euler = (0.0, 0.0, 3.142)
ob_cube_022.lineart.crease_threshold = 0.0
ob_cube_024.location = (6.0, 1.0, 1.0)
ob_cube_024.rotation_euler = (0.0, 0.0, 3.142)
ob_cube_024.lineart.crease_threshold = 0.0
ob_cube_025.location = (6.0, 2.0, 1.0)
ob_cube_025.rotation_euler = (0.0, 0.0, 3.142)
ob_cube_025.lineart.crease_threshold = 0.0
ob_cube_029.location = (1.0, 2.0, 2.0)
ob_cube_029.rotation_euler = (0.0, 0.0, 3.142)
ob_cube_029.lineart.crease_threshold = 0.0
ob_cube_028.location = (2.0, 2.0, 2.0)
ob_cube_028.rotation_euler = (0.0, 0.0, 3.142)
ob_cube_028.lineart.crease_threshold = 0.0
ob_cube_027.location = (3.0, 2.0, 2.0)
ob_cube_027.rotation_euler = (0.0, 0.0, 3.142)
ob_cube_027.lineart.crease_threshold = 0.0
ob_cube_026.location = (4.0, 2.0, 2.0)
ob_cube_026.rotation_euler = (0.0, 0.0, 3.142)
ob_cube_026.lineart.crease_threshold = 0.0
ob_cube_020.location = (5.0, 2.0, 2.0)
ob_cube_020.rotation_euler = (0.0, 0.0, 3.142)
ob_cube_020.lineart.crease_threshold = 0.0
ob_cube_034.location = (1.0, -2.0, 2.0)
ob_cube_034.rotation_euler = (0.0, 0.0, 3.142)
ob_cube_034.lineart.crease_threshold = 0.0
ob_cube_033.location = (2.0, -2.0, 2.0)
ob_cube_033.rotation_euler = (0.0, 0.0, 3.142)
ob_cube_033.lineart.crease_threshold = 0.0
ob_cube_032.location = (3.0, -2.0, 2.0)
ob_cube_032.rotation_euler = (0.0, 0.0, 3.142)
ob_cube_032.lineart.crease_threshold = 0.0
ob_cube_031.location = (4.0, -2.0, 2.0)
ob_cube_031.rotation_euler = (0.0, 0.0, 3.142)
ob_cube_031.lineart.crease_threshold = 0.0
ob_cube_030.location = (5.0, -2.0, 2.0)
ob_cube_030.rotation_euler = (0.0, 0.0, 3.142)
ob_cube_030.lineart.crease_threshold = 0.0
ob_cube_036.location = (5.0, -1.0, 2.0)
ob_cube_036.rotation_euler = (0.0, 0.0, 3.142)
ob_cube_036.lineart.crease_threshold = 0.0
ob_cube_035.location = (1.0, -1.0, 2.0)
ob_cube_035.rotation_euler = (0.0, 0.0, 3.142)
ob_cube_035.lineart.crease_threshold = 0.0
ob_cube_038.location = (1.0, 8.742e-08, 2.0)
ob_cube_038.rotation_euler = (0.0, 0.0, 3.142)
ob_cube_038.lineart.crease_threshold = 0.0
ob_cube_040.location = (5.0, 1.0, 2.0)
ob_cube_040.rotation_euler = (0.0, 0.0, 3.142)
ob_cube_040.lineart.crease_threshold = 0.0
ob_cube_039.location = (1.0, 1.0, 2.0)
ob_cube_039.rotation_euler = (0.0, 0.0, 3.142)
ob_cube_039.lineart.crease_threshold = 0.0
ob_cube_043.location = (4.0, 1.0, 3.0)
ob_cube_043.rotation_euler = (0.0, 0.0, 3.142)
ob_cube_043.lineart.crease_threshold = 0.0
ob_cube_042.location = (3.0, 1.0, 3.0)
ob_cube_042.rotation_euler = (0.0, 0.0, 3.142)
ob_cube_042.lineart.crease_threshold = 0.0
ob_cube_041.location = (2.0, 1.0, 3.0)
ob_cube_041.rotation_euler = (0.0, 0.0, 3.142)
ob_cube_041.lineart.crease_threshold = 0.0
ob_cube_046.location = (2.0, -1.0, 3.0)
ob_cube_046.rotation_euler = (0.0, 0.0, 3.142)
ob_cube_046.lineart.crease_threshold = 0.0
ob_cube_045.location = (3.0, -1.0, 3.0)
ob_cube_045.rotation_euler = (0.0, 0.0, 3.142)
ob_cube_045.lineart.crease_threshold = 0.0
ob_cube_044.location = (4.0, -1.0, 3.0)
ob_cube_044.rotation_euler = (0.0, 0.0, 3.142)
ob_cube_044.lineart.crease_threshold = 0.0
ob_cube_048.location = (2.0, 1.748e-07, 3.0)
ob_cube_048.rotation_euler = (0.0, 0.0, 3.142)
ob_cube_048.lineart.crease_threshold = 0.0
ob_cube_050.location = (3.0, 2.623e-07, 4.0)
ob_cube_050.rotation_euler = (0.0, 0.0, 3.142)
ob_cube_050.lineart.crease_threshold = 0.0
ob_cube_056.location = (7.0, 6.12e-07, 1.0)
ob_cube_056.rotation_euler = (0.0, 0.0, 3.142)
ob_cube_056.lineart.crease_threshold = 0.0
ob_cube_055.location = (6.0, 5.245e-07, 2.0)
ob_cube_055.rotation_euler = (0.0, 0.0, 3.142)
ob_cube_055.lineart.crease_threshold = 0.0
ob_cube_054.location = (5.0, 4.371e-07, 3.0)
ob_cube_054.rotation_euler = (0.0, 0.0, 3.142)
ob_cube_054.lineart.crease_threshold = 0.0
ob_stairs_001.location = (7.0, -1.0, 1.0)
ob_stairs_001.rotation_euler = (1.571, -0.0, 4.73)
ob_stairs_001.color = (0.8, 0.8, 0.8, 1.0)
ob_stairs_001.lineart.crease_threshold = 0.0
ob_stairs_002.location = (3.0, 2.623e-07, 3.0)
ob_stairs_002.rotation_euler = (1.571, -0.0, 6.283)
ob_stairs_002.color = (0.8, 0.8, 0.8, 1.0)
ob_stairs_002.lineart.crease_threshold = 0.0
ob_stairs_003.location = (2.0, 1.748e-07, 4.0)
ob_stairs_003.rotation_euler = (1.571, -0.0, 6.283)
ob_stairs_003.color = (0.8, 0.8, 0.8, 1.0)
ob_stairs_003.lineart.crease_threshold = 0.0
ob_stairs_000.location = (4.0, 3.497e-07, 2.0)
ob_stairs_000.rotation_euler = (1.571, 0.0, 6.283)
ob_stairs_000.color = (0.8, 0.8, 0.8, 1.0)
ob_stairs_000.lineart.crease_threshold = 0.0

# ---- collection membership
col_collection_1.objects.link(ob_cube_001)
col_collection_1.objects.link(ob_cube)
col_collection_1.objects.link(ob_lamp)
col_collection_1.objects.link(ob_camera)
col_collection_1.objects.link(ob_lamp_001)
col_collection_1.objects.link(ob_lamp_002)
col_collection_1.objects.link(ob_cube_002)
col_collection_1.objects.link(ob_cube_003)
col_collection_1.objects.link(ob_cube_004)
col_collection_1.objects.link(ob_cube_005)
col_collection_1.objects.link(ob_cube_006)
col_collection_1.objects.link(ob_cube_007)
col_collection_1.objects.link(ob_cube_009)
col_collection_1.objects.link(ob_cube_008)
col_collection_1.objects.link(ob_cube_011)
col_collection_1.objects.link(ob_cube_010)
col_collection_1.objects.link(ob_cube_013)
col_collection_1.objects.link(ob_cube_012)
col_collection_1.objects.link(ob_cube_015)
col_collection_1.objects.link(ob_cube_014)
col_collection_1.objects.link(ob_cube_017)
col_collection_1.objects.link(ob_cube_016)
col_collection_1.objects.link(ob_cube_019)
col_collection_1.objects.link(ob_cube_018)
col_collection_1.objects.link(ob_cube_021)
col_collection_1.objects.link(ob_cube_022)
col_collection_1.objects.link(ob_cube_024)
col_collection_1.objects.link(ob_cube_025)
col_collection_1.objects.link(ob_cube_029)
col_collection_1.objects.link(ob_cube_028)
col_collection_1.objects.link(ob_cube_027)
col_collection_1.objects.link(ob_cube_026)
col_collection_1.objects.link(ob_cube_020)
col_collection_1.objects.link(ob_cube_034)
col_collection_1.objects.link(ob_cube_033)
col_collection_1.objects.link(ob_cube_032)
col_collection_1.objects.link(ob_cube_031)
col_collection_1.objects.link(ob_cube_030)
col_collection_1.objects.link(ob_cube_036)
col_collection_1.objects.link(ob_cube_035)
col_collection_1.objects.link(ob_cube_038)
col_collection_1.objects.link(ob_cube_040)
col_collection_1.objects.link(ob_cube_039)
col_collection_1.objects.link(ob_cube_043)
col_collection_1.objects.link(ob_cube_042)
col_collection_1.objects.link(ob_cube_041)
col_collection_1.objects.link(ob_cube_046)
col_collection_1.objects.link(ob_cube_045)
col_collection_1.objects.link(ob_cube_044)
col_collection_1.objects.link(ob_cube_048)
col_collection_1.objects.link(ob_cube_050)
col_collection_1.objects.link(ob_cube_056)
col_collection_1.objects.link(ob_cube_055)
col_collection_1.objects.link(ob_cube_054)
col_collection_1.objects.link(ob_stairs_001)
col_collection_1.objects.link(ob_stairs_002)
col_collection_1.objects.link(ob_stairs_003)
col_collection_1.objects.link(ob_stairs_000)

# ---- scene / render settings (as saved in the file)
scene.camera = ob_camera
scene.frame_start = 1; scene.frame_end = 250; scene.frame_set(1)
scene.render.engine = 'BLENDER_EEVEE_NEXT'
scene.render.image_settings.compression = 100
scene.render.resolution_x = 3840
scene.render.resolution_y = 2160
scene.render.dither_intensity = 0.0
scene.cycles.use_denoising = False
scene.cycles.samples = 128
scene.cycles.sampling_pattern = 'TABULATED_SOBOL'
scene.cycles.use_adaptive_sampling = False
scene.cycles.use_light_tree = False
scene.cycles.blur_glossy = 0.0
scene.cycles.sample_clamp_indirect = 0.0
scene.view_settings.view_transform = 'Standard'
bpy.context.view_layer.update()
